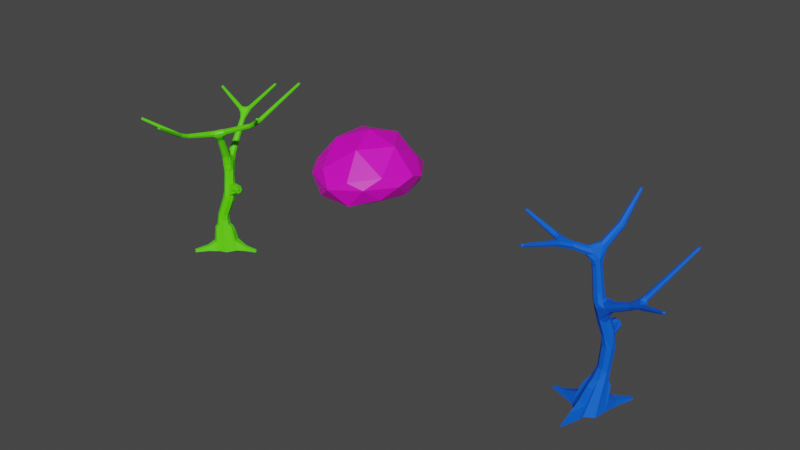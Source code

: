 # Source: baume_a03.blend  (saved by Blender 3.2.14; exported with 4.5.12 LTS)
import bpy
from mathutils import Matrix  # noqa: F401  (used for matrix-valued properties, if any)

bpy.ops.wm.read_factory_settings(use_empty=True)
scene = bpy.context.scene
scene.name = 'Scene'

# ---- collections
col_szene = bpy.data.collections.new('Szene'); scene.collection.children.link(col_szene)

# ---- materials (node trees are filled in below, after node groups)
mat_baum1 = bpy.data.materials.new('Baum1')
mat_baum2 = bpy.data.materials.new('Baum2')
mat_krone = bpy.data.materials.new('Krone')

# ---- material node trees
mat_baum1.use_nodes = True; mat_baum1.node_tree.nodes.clear()
_N = mat_baum1.node_tree.nodes; _L = mat_baum1.node_tree.links
n0 = _N.new('ShaderNodeBsdfPrincipled'); n0.name = 'Principled BSDF'; n0.location = (10, 300)
n0.distribution = 'GGX'
n0.subsurface_method = 'RANDOM_WALK_SKIN'
n0.inputs[0].default_value = (0.1072, 0.8, 0.0, 1.0)
n0.inputs[3].default_value = 1.45
n0.inputs[27].default_value = (0.0, 0.0, 0.0, 1.0)
n0.inputs[28].default_value = 1.0
n1 = _N.new('ShaderNodeOutputMaterial'); n1.name = 'Material Output'; n1.location = (300, 300)
_L.new(n0.outputs[0], n1.inputs[0])
n1.is_active_output = True
mat_baum2.use_nodes = True; mat_baum2.node_tree.nodes.clear()
_N = mat_baum2.node_tree.nodes; _L = mat_baum2.node_tree.links
n0 = _N.new('ShaderNodeBsdfPrincipled'); n0.name = 'Principled BSDF'; n0.location = (10, 300)
n0.distribution = 'GGX'
n0.subsurface_method = 'RANDOM_WALK_SKIN'
n0.inputs[0].default_value = (0.0, 0.1117, 0.8, 1.0)
n0.inputs[3].default_value = 1.45
n0.inputs[27].default_value = (0.0, 0.0, 0.0, 1.0)
n0.inputs[28].default_value = 1.0
n1 = _N.new('ShaderNodeOutputMaterial'); n1.name = 'Material Output'; n1.location = (300, 300)
_L.new(n0.outputs[0], n1.inputs[0])
n1.is_active_output = True
mat_krone.use_nodes = True; mat_krone.node_tree.nodes.clear()
_N = mat_krone.node_tree.nodes; _L = mat_krone.node_tree.links
n0 = _N.new('ShaderNodeBsdfPrincipled'); n0.name = 'Principled BSDF'; n0.location = (10, 300)
n0.distribution = 'GGX'
n0.subsurface_method = 'RANDOM_WALK_SKIN'
n0.inputs[0].default_value = (0.8, 0.0, 0.6065, 1.0)
n0.inputs[3].default_value = 1.45
n0.inputs[27].default_value = (0.0, 0.0, 0.0, 1.0)
n0.inputs[28].default_value = 1.0
n1 = _N.new('ShaderNodeOutputMaterial'); n1.name = 'Material Output'; n1.location = (300, 300)
_L.new(n0.outputs[0], n1.inputs[0])
n1.is_active_output = True

# ---- world
world_world = bpy.data.worlds.new('World'); scene.world = world_world
world_world.use_nodes = True; world_world.node_tree.nodes.clear()
_N = world_world.node_tree.nodes; _L = world_world.node_tree.links
n0 = _N.new('ShaderNodeOutputWorld'); n0.name = 'World Output'; n0.location = (300, 300)
n1 = _N.new('ShaderNodeBackground'); n1.name = 'Background'; n1.location = (10, 300)
n1.inputs[0].default_value = (0.05088, 0.05088, 0.05088, 1.0)
_L.new(n1.outputs[0], n0.inputs[0])
n0.is_active_output = True
world_world.color = (0.05088, 0.05088, 0.05088)
world_world.use_sun_shadow = False
world_world.sun_shadow_jitter_overblur = 0.0

# ---- meshes
me_icosphere_015 = bpy.data.meshes.new('Icosphere.015')
me_icosphere_015.from_pydata([], [], [])
_uv = me_icosphere_015.uv_layers.new(name='UVMap')
_uv.uv.foreach_set('vector', [])
me_icosphere_015.use_remesh_fix_poles = True
me_icosphere_015.use_remesh_preserve_attributes = False
me_icosphere_015.update()
me_icosphere_002 = bpy.data.meshes.new('Icosphere.002')
me_icosphere_002.from_pydata([(-15.19, 0.683, 4.941), (-14.25, 0.5961, 4.817), (-19.22, 4.478, 11.96), (-19.24, 4.57, 11.97), (-19.14, 4.611, 12.05), (-19.17, 4.504, 12.05), (-16.15, 7.772, 11.98), (-16.06, 7.79, 11.98), (-16.02, 7.696, 12.07), (-16.12, 7.728, 12.07), (-19.15, -3.976, 11.69), (-19.09, -3.908, 11.79), (-19.05, -4.047, 11.79), (-14.8, -5.68, 12.49), (-14.88, -5.726, 12.49), (-14.95, -5.642, 12.57), (-14.84, -5.637, 12.58), (-9.934, -0.2294, 12.79), (-10.04, -0.2109, 12.86), (-9.956, -0.09228, 12.87), (-10.28, 4.782, 14.23), (-10.18, 4.774, 14.24), (-10.17, 4.661, 14.31), (-10.27, 4.72, 14.31), (-15.65, 0.2562, 2.992), (-15.22, -0.2539, 2.98), (-14.7, 0.1413, 2.658), (-14.7, 0.901, 0.0563), (-15.64, 0.06229, 0.06752), (-14.8, -0.8806, 0.1109), (-13.86, -0.04531, 0.1004), (-14.66, 1.091, 4.667), (-15.41, 1.018, 6.422), (-14.94, 0.49, 6.156), (-14.43, 0.8223, 5.785), (-14.96, 1.394, 6.29), (-15.01, 0.5642, 6.746), (-14.6, 1.083, 6.831), (-14.74, 0.7352, 7.657), (-15.41, 1.061, 7.907), (-14.89, 1.192, 7.987), (-14.56, 0.08331, 9.755), (-15.31, 0.9248, 8.26), (-14.93, -0.151, 9.843), (-15.01, 0.2432, 10.02), (-14.61, 0.4251, 10.02), (-15.67, 1.871, 7.703), (-15.14, 1.901, 7.463), (-14.97, 1.501, 7.862), (-15.31, 2.193, 7.882), (-16.12, 4.101, 9.963), (-16.04, 3.907, 10.16), (-16.47, 4.033, 10.46), (-16.92, 4.223, 10.58), (-16.73, 4.495, 10.46), (-16.99, 4.472, 10.64), (-16.79, 4.472, 10.81), (-16.67, 4.203, 10.73), (-16.44, 4.808, 10.5), (-16.18, 4.89, 10.56), (-16.21, 4.593, 10.71), (-16.44, 4.792, 10.78), (-14.3, 0.3715, 10.31), (-14.2, -0.01323, 10.71), (-11.91, 1.029, 11.32), (-11.81, 0.7634, 11.33), (-11.78, 0.7624, 11.66), (-11.84, 1.091, 11.69), (-14.75, -0.6301, 10.25), (-14.65, -0.4666, 10.61), (-15.64, -2.544, 10.59), (-15.95, -3.098, 10.74), (-16.11, -2.907, 10.77), (-15.97, -2.875, 10.96), (-15.97, -3.102, 10.97), (-15.42, -3.16, 10.83), (-15.59, -3.346, 10.91), (-15.63, -3.228, 11.08), (-15.44, -3.08, 11.04), (-11.27, 1.006, 11.92), (-11.25, 0.609, 11.73), (-11.38, 0.7196, 11.91), (-11.14, 0.8272, 11.98), (-11.47, 1.584, 11.83), (-11.3, 1.352, 11.72), (-11.3, 1.337, 12.0), (-11.54, 1.397, 11.99), (-10.3, 4.736, 14.15), (-15.25, 0.5837, 4.492), (-14.97, 0.7602, 1.479), (-15.69, 0.1728, 2.118), (-15.18, -0.4212, 2.213), (-14.57, 0.1225, 2.194), (-15.28, 1.422, 6.578), (-14.81, 0.2113, 10.41), (-15.27, 0.6956, 6.408), (-14.68, 1.248, 6.303), (-14.73, 0.7049, 6.769), (-14.63, 0.8904, 7.302), (-14.93, 0.5757, 7.386), (-14.94, 0.5487, 8.011), (-15.15, 0.5809, 7.265), (-14.1, 0.5795, 0.05299), (-15.34, 0.7487, 8.005), (-15.49, 1.053, 7.3), (-15.48, 1.318, 7.892), (-15.64, 1.522, 7.698), (-15.49, 2.01, 7.64), (-15.09, 1.672, 6.94), (-14.84, 1.523, 6.898), (-14.9, 1.619, 7.499), (-14.7, 1.193, 7.464), (-14.75, 0.9524, 8.055), (-14.9, 0.4505, 9.837), (-15.16, 1.172, 8.1), (-15.33, 1.624, 8.125), (-14.47, 0.412, 10.35), (-16.69, 4.15, 10.32), (-15.06, 0.1297, 9.757), (-15.03, -0.4118, 10.13), (-15.09, -0.3559, 10.31), (-15.02, -0.04837, 10.31), (-14.64, -0.02186, 10.69), (-14.69, -0.3427, 10.67), (-14.23, 0.1586, 10.78), (-14.09, -0.03048, 10.56), (-14.26, 0.2096, 10.21), (-14.19, 0.4085, 10.57), (-14.55, 0.2846, 9.818), (-14.72, -0.1386, 9.821), (-14.92, -0.5005, 10.12), (-14.56, -0.2503, 10.0), (-14.59, -0.5084, 10.42), (-14.93, -0.6314, 10.65), (-16.42, 3.895, 10.1), (-14.18, -0.01357, 10.29), (-14.37, -0.2159, 10.19), (-16.84, 4.167, 10.66), (-16.8, 4.339, 10.85), (-16.84, 4.516, 10.7), (-16.96, 4.345, 10.56), (-16.72, 4.289, 10.33), (-16.2, 3.917, 10.29), (-16.27, 4.638, 10.32), (-16.26, 4.064, 9.905), (-16.02, 3.987, 10.03), (-16.41, 4.344, 10.71), (-16.58, 4.594, 10.76), (-16.48, 4.848, 10.67), (-16.15, 4.535, 10.3), (-16.14, 4.709, 10.59), (-16.29, 4.975, 10.55), (-16.31, 4.803, 10.83), (-11.56, 1.488, 11.88), (-11.66, 1.309, 11.57), (-11.86, 1.144, 11.54), (-11.65, 0.9587, 11.37), (-16.03, -2.839, 10.85), (-11.84, 0.6993, 11.47), (-12.02, 0.8453, 11.59), (-11.58, 1.033, 11.91), (-11.42, 1.365, 12.05), (-11.24, 1.383, 11.9), (-11.36, 1.56, 11.78), (-11.52, 1.331, 11.57), (-11.22, 0.8935, 11.65), (-11.37, 0.753, 11.54), (-11.13, 0.674, 11.72), (-11.5, 0.6892, 11.53), (-11.35, 0.6279, 11.81), (-15.62, -2.517, 10.83), (-11.13, 0.8806, 11.84), (-11.29, 0.8048, 11.97), (-15.66, -2.467, 10.7), (-15.87, -2.738, 10.67), (-15.87, -2.855, 10.65), (-16.1, -3.026, 10.74), (-15.97, -3.144, 10.87), (-15.27, 0.4577, 0.03277), (-15.99, -2.999, 11.01), (-15.79, -3.154, 10.98), (-15.53, -3.171, 11.11), (-15.69, -3.025, 11.05), (-15.38, -2.552, 10.82), (-15.49, -2.508, 10.86), (-15.34, -2.56, 10.7), (-15.54, -2.664, 10.57), (-15.38, -0.5481, 0.0648), (-15.47, -3.362, 10.89), (-15.65, -3.251, 10.8), (-15.64, -3.295, 10.99), (-14.2, -0.6091, 0.08304), (-15.37, -3.156, 10.96), (-15.02, 0.9506, 4.643), (-15.19, 1.199, 5.965), (-15.07, 0.3747, 5.086), (-14.42, 0.2832, 4.893), (-14.56, 0.5376, 5.818), (-14.38, 0.9294, 4.748), (-14.53, 1.112, 5.692), (-14.74, 0.6661, 8.146), (-14.74, 0.02235, 9.573), (-15.18, 0.5619, 7.988), (-14.95, 0.0308, 9.566), (-14.72, 0.5033, 9.686), (-15.18, 2.063, 8.025), (-16.38, 3.984, 9.951), (-15.21, 1.921, 8.214), (-15.56, 1.583, 8.04), (-16.29, 3.743, 10.11), (-19.16, 4.463, 11.88), (-19.17, 4.539, 11.86), (-19.13, 4.431, 11.95), (-19.11, 4.638, 11.95), (-19.07, 4.53, 12.04), (-19.15, 4.613, 11.88), (-19.09, 4.456, 12.02), (-16.17, 7.706, 11.91), (-15.99, 7.662, 11.98), (-16.2, 7.677, 11.98), (-16.1, 7.627, 12.07), (-16.09, 7.713, 11.88), (-16.02, 7.695, 11.91), (-16.17, 7.643, 12.04), (-14.03, 0.3928, 10.46), (-13.97, 0.2436, 10.4), (-13.93, 0.08499, 10.46), (-14.37, 0.2927, 10.67), (-12.08, 1.02, 11.39), (-12.05, 0.6979, 11.51), (-12.11, 0.9553, 11.51), (-14.97, -0.773, 10.23), (-15.16, -0.6767, 10.44), (-14.75, -0.7864, 10.44), (-15.38, -2.56, 10.58), (-15.12, -0.7217, 10.29), (-15.03, -0.4385, 10.57), (-14.81, -0.7741, 10.6), (-19.08, -4.06, 11.65), (-19.06, -3.869, 11.71), (-19.0, -4.063, 11.71), (-19.06, -3.974, 11.61), (-19.01, -3.958, 11.8), (-19.07, -3.901, 11.63), (-14.8, -5.626, 12.41), (-14.9, -5.555, 12.56), (-14.87, -5.659, 12.39), (-14.98, -5.633, 12.48), (-14.78, -5.581, 12.48), (-14.94, -5.663, 12.41), (-14.82, -5.55, 12.54), (-9.892, -0.1356, 12.74), (-10.07, -0.2265, 12.77), (-9.948, -0.05826, 12.77), (-9.964, -0.1753, 12.68), (-10.05, -0.1099, 12.86), (-10.02, -0.2271, 12.71), (-10.27, 4.618, 14.29), (-10.15, 4.638, 14.21), (-10.23, 4.726, 14.12), (-10.34, 4.707, 14.21), (-10.16, 4.686, 14.15), (-10.33, 4.658, 14.27), (-15.48, 0.5569, 2.88), (-15.52, -0.06937, 3.033), (-14.88, -0.208, 2.581), (-14.69, 0.1994, 3.019), (-14.85, -0.09813, 3.117), (-14.83, 0.4884, 2.616), (-14.81, 0.5287, 2.98), (-15.15, 0.6769, 2.872), (-14.73, 0.123, 4.809), (-15.12, 0.2429, 4.541), (-14.3, 0.4829, 4.305), (-14.47, 0.1781, 4.432), (-14.43, 0.8201, 4.241), (-15.97, 1.355, 0.09883), (-15.54, -0.2323, 2.156), (-14.73, 0.4936, 2.169), (-15.1, 0.6917, 2.12), (-14.73, 0.38, 10.24), (-16.48, 4.421, 10.25), (-14.43, 1.023, 5.221), (-14.47, 0.3996, 5.357), (-14.74, 0.005414, -9.537e-07), (-15.34, 0.7627, 7.219), (-15.23, 1.372, 8.027), (-16.62, 4.064, 10.4), (-16.51, 4.508, 10.8), (-16.63, 4.64, 10.64), (-11.22, 1.119, 11.82), (-11.4, 1.064, 11.97), (-16.11, 1.134, 0.05382), (-14.38, -0.5181, 0.8678), (-15.49, 0.5436, 2.102), (-14.91, -1.06, 0.1307), (-15.04, -0.9115, 0.855), (-15.22, -0.6442, 1.931), (-15.61, -0.4225, 1.907), (-15.56, -0.6347, 0.8037), (-15.36, -1.498, 0.178), (-15.68, -1.307, 0.1516), (-15.44, -1.414, 0.5841), (-15.73, -1.259, 0.5553), (-16.0, -2.379, 0.1991), (-16.16, -2.282, 0.1857), (-16.04, -2.337, 0.4049), (-16.19, -2.258, 0.3903), (-13.9, 0.6535, 0.1183), (-13.63, 0.05363, 0.1707), (-13.88, 0.1029, 0.9374), (-14.14, 0.1529, 1.697), (-14.32, 0.6188, 1.647), (-14.39, 0.1868, 2.078), (-14.09, 0.6568, 0.898), (-14.54, 0.5806, 2.03), (-13.25, 0.7805, 0.08409), (-13.13, 0.4917, 0.1067), (-13.22, 0.5247, 0.4811), (-13.32, 0.7912, 0.4633), (-12.41, 1.064, 0.05437), (-12.35, 0.9205, 0.0625), (-12.36, 0.9486, 0.2512), (-12.4, 1.081, 0.2436), (-15.76, 0.1906, 0.06293), (-14.81, 1.029, 0.05244), (-14.95, 0.9657, 0.7722), (-15.78, 0.2267, 0.7403), (-15.8, 0.2961, 1.835), (-15.6, 0.6737, 1.815), (-15.19, 0.8345, 1.808), (-15.5, 0.752, 0.7392), (-15.74, 1.462, 0.04972), (-15.79, 1.438, 0.3314), (-16.13, 1.195, 0.3169), (-16.68, 1.953, 0.002943), (-16.61, 2.064, -0.004675), (-16.49, 2.118, 0.07296), (-16.57, 2.108, 0.1397), (-16.69, 1.96, 0.1367), (-13.64, 0.447, 5.362), (-13.61, 0.6213, 5.233), (-13.73, 0.7803, 5.837), (-13.7, 0.5477, 5.747), (-13.61, 0.8373, 5.264), (-13.68, 0.9379, 5.649), (-13.64, 0.9684, 5.437), (-13.67, 0.4165, 5.575), (-13.65, 0.3914, 5.326), (-13.62, 0.6054, 5.169), (-13.7, 0.7636, 5.778), (-13.73, 0.515, 5.799), (-13.62, 0.8707, 5.206), (-13.7, 0.9943, 5.679), (-13.65, 1.032, 5.418), (-13.7, 0.354, 5.588), (-13.67, 0.6227, 5.223), (-13.64, 0.6909, 5.499), (-13.76, 0.765, 5.767), (-13.7, 0.9698, 5.426), (-13.73, 0.4179, 5.564), (-13.7, 0.4483, 5.352), (-13.76, 0.5491, 5.736), (-13.67, 0.8387, 5.254), (-13.74, 0.9393, 5.639)], [], [(123, 122, 236), (227, 122, 124), (94, 122, 227), (121, 94, 44), (36, 97, 99), (99, 101, 36), (109, 108, 47), (47, 110, 109), (40, 111, 48), (38, 98, 112), (111, 98, 37), (54, 141, 140), (117, 141, 206), (62, 116, 127), (116, 62, 45), (208, 115, 142), (207, 205, 145), (130, 119, 43), (43, 129, 130), (69, 123, 133), (123, 69, 63), (207, 115, 48), (131, 136, 68), (128, 204, 45), (44, 113, 42), (118, 203, 43), (203, 118, 202), (204, 112, 40), (143, 149, 50), (42, 103, 118), (65, 156, 166), (156, 64, 164), (175, 174, 70), (84, 164, 163), (154, 164, 64), (122, 123, 63, 124), (42, 114, 39), (166, 168, 65), (200, 100, 38), (34, 96, 37), (195, 33, 95), (194, 35, 31), (32, 93, 194), (31, 282, 198), (31, 199, 282), (0, 195, 32), (106, 105, 208), (32, 104, 106), (23, 21, 20), (22, 21, 23), (76, 189, 188), (19, 17, 251), (18, 17, 19), (16, 14, 13), (15, 14, 16), (12, 10, 238), (11, 10, 12), (9, 7, 6), (8, 7, 9), (5, 3, 2), (4, 3, 5), (150, 149, 59), (160, 67, 159), (64, 155, 154), (52, 287, 134), (158, 65, 168), (157, 73, 170), (289, 54, 139), (290, 79, 171), (79, 291, 172), (180, 74, 177), (51, 142, 207), (206, 106, 134), (134, 209, 52), (55, 139, 54), (4, 138, 56), (216, 138, 214), (217, 151, 58), (8, 152, 60), (222, 151, 221), (223, 152, 220), (226, 125, 135), (227, 124, 159), (229, 125, 158), (66, 159, 229), (155, 64, 228), (236, 120, 232), (68, 132, 233), (234, 231, 68), (183, 185, 237), (238, 176, 71), (243, 176, 241), (244, 188, 75), (249, 188, 246), (82, 171, 79), (251, 167, 165), (256, 167, 254), (83, 153, 260), (87, 259, 83), (268, 270, 269), (263, 24, 193), (270, 193, 31), (272, 88, 24), (267, 271, 25), (273, 274, 267), (269, 270, 275), (271, 195, 272), (275, 31, 198), (89, 330, 279), (89, 326, 330), (191, 30, 293), (278, 315, 312), (89, 278, 102), (178, 325, 27), (91, 265, 25), (30, 309, 310), (331, 334, 327), (94, 121, 236, 122), (98, 38, 99, 97), (37, 98, 97), (99, 100, 202, 101), (38, 100, 99), (109, 96, 35, 108), (37, 96, 109), (111, 37, 109, 110), (48, 111, 110), (111, 40, 112, 98), (94, 227, 116, 280), (280, 116, 45, 113), (280, 113, 44, 94), (141, 117, 53, 140), (205, 49, 50, 145), (206, 46, 106), (227, 127, 116), (207, 142, 115), (131, 68, 130, 129), (41, 131, 129), (107, 144, 50, 49), (107, 46, 206, 144), (136, 131, 41, 135), (236, 133, 123), (48, 110, 205, 207), (110, 47, 49, 205), (54, 58, 143, 281), (49, 47, 107), (113, 45, 204), (281, 143, 50, 144), (206, 141, 281, 144), (203, 201, 129, 43), (54, 281, 141), (44, 42, 118), (129, 201, 41), (112, 128, 41, 200), (204, 128, 112), (100, 200, 41, 201), (100, 201, 203, 202), (143, 151, 59, 149), (114, 113, 204, 40), (58, 151, 143), (164, 84, 165, 156), (42, 113, 114), (202, 118, 103), (200, 38, 112), (166, 156, 165), (175, 176, 72, 174), (71, 176, 175), (164, 154, 83, 163), (166, 167, 80, 168), (103, 42, 39), (165, 167, 166), (96, 199, 31, 35), (34, 199, 96), (97, 197, 34, 37), (97, 36, 33, 197), (348, 196, 1, 349), (32, 195, 95), (33, 36, 95), (194, 93, 35), (352, 198, 282, 354), (353, 354, 282, 199), (271, 196, 283), (348, 355, 283, 196), (197, 33, 271, 283), (194, 193, 0, 32), (195, 271, 33), (284, 102, 30, 191), (193, 194, 31), (284, 191, 29, 187), (28, 178, 284, 187), (27, 102, 284, 178), (146, 142, 51, 60), (39, 105, 106, 104), (146, 57, 52), (142, 146, 52), (46, 32, 106), (285, 101, 202, 103), (75, 188, 189), (104, 285, 103, 39), (32, 95, 285, 104), (36, 101, 285, 95), (32, 46, 107, 93), (93, 107, 47, 108), (125, 132, 136, 135), (108, 35, 93), (132, 68, 136), (63, 69, 132, 125), (189, 186, 234, 75), (175, 186, 189, 71), (145, 150, 60, 51), (186, 175, 70), (50, 149, 150, 145), (118, 120, 121, 44), (66, 160, 159), (66, 81, 160), (160, 86, 67), (120, 236, 121), (43, 119, 120, 118), (126, 135, 41, 128), (126, 128, 45, 62), (114, 40, 48, 286), (208, 105, 286, 115), (48, 115, 286), (39, 114, 286, 105), (182, 78, 183, 184), (170, 73, 182, 184), (153, 83, 154, 155), (67, 86, 153, 155), (137, 287, 52, 57), (53, 117, 287, 137), (117, 206, 134, 287), (185, 192, 75, 234), (78, 192, 185, 183), (168, 80, 169, 158), (66, 158, 169, 81), (157, 173, 70, 174), (173, 157, 170), (288, 152, 61, 147), (174, 72, 157), (288, 147, 56, 138), (146, 288, 138, 57), (60, 152, 288, 146), (289, 147, 61, 148), (289, 148, 58, 54), (139, 56, 147, 289), (290, 165, 84, 162), (165, 290, 171), (79, 290, 162, 85), (291, 79, 85, 161), (86, 160, 291, 161), (160, 81, 172, 291), (189, 76, 190, 180), (177, 71, 189, 180), (190, 77, 180), (182, 180, 77, 181), (179, 74, 180, 182), (181, 78, 182), (182, 73, 179), (106, 208, 209, 134), (51, 207, 145), (209, 208, 142), (140, 211, 215, 55), (142, 52, 209), (55, 54, 140), (140, 53, 210, 211), (139, 213, 4, 56), (139, 55, 215, 213), (137, 212, 210, 53), (216, 57, 138), (137, 57, 216, 212), (211, 210, 2, 3), (4, 214, 138), (213, 215, 3, 4), (3, 215, 211), (212, 216, 5, 2), (4, 5, 214), (5, 216, 214), (150, 218, 8, 60), (2, 210, 212), (222, 59, 151), (150, 59, 222, 218), (148, 219, 217, 58), (223, 61, 152), (148, 61, 223, 219), (221, 217, 6, 7), (217, 221, 151), (8, 220, 152), (218, 222, 7, 8), (7, 222, 221), (219, 223, 9, 6), (8, 9, 220), (9, 223, 220), (126, 225, 226, 135), (6, 217, 219), (62, 224, 225, 126), (124, 63, 229, 159), (224, 62, 127), (229, 63, 125), (225, 224, 64, 156), (225, 156, 65, 226), (125, 226, 65, 158), (127, 227, 230, 228), (230, 227, 159), (127, 228, 64, 224), (230, 67, 155, 228), (158, 66, 229), (159, 67, 230), (130, 231, 235, 119), (120, 119, 235, 232), (68, 231, 130), (69, 237, 233, 132), (237, 69, 133), (233, 185, 234, 68), (231, 186, 70, 235), (237, 185, 233), (234, 186, 231), (232, 235, 70, 173), (232, 173, 170, 236), (133, 236, 170, 184), (133, 184, 183, 237), (157, 239, 11, 73), (243, 72, 176), (157, 72, 243, 239), (179, 242, 12, 74), (179, 73, 11, 242), (177, 240, 238, 71), (177, 74, 12, 240), (239, 243, 10, 11), (238, 241, 176), (238, 10, 241), (10, 243, 241), (190, 247, 15, 77), (11, 12, 242), (12, 238, 240), (249, 76, 188), (190, 76, 249, 247), (181, 245, 250, 78), (181, 77, 15, 245), (192, 248, 244, 75), (192, 78, 250, 248), (246, 244, 13, 14), (244, 246, 188), (247, 249, 14, 15), (14, 249, 246), (248, 250, 16, 13), (15, 16, 245), (16, 250, 245), (169, 252, 18, 81), (13, 244, 248), (82, 79, 172), (256, 80, 167), (169, 80, 256, 252), (172, 255, 19, 82), (172, 81, 18, 255), (171, 253, 251, 165), (171, 82, 19, 253), (252, 256, 17, 18), (251, 254, 167), (251, 17, 254), (17, 256, 254), (163, 259, 261, 84), (18, 19, 255), (19, 251, 253), (162, 258, 22, 85), (83, 259, 163), (162, 84, 261, 258), (161, 257, 262, 86), (161, 85, 22, 257), (153, 86, 262, 260), (259, 87, 20, 21), (87, 83, 260), (258, 261, 21, 22), (21, 261, 259), (260, 262, 23, 20), (22, 23, 257), (23, 262, 257), (266, 267, 265, 26), (20, 87, 260), (265, 267, 25), (266, 26, 268, 269), (272, 264, 25, 271), (270, 263, 193), (193, 24, 88), (264, 272, 24), (275, 273, 266, 269), (266, 273, 267), (267, 274, 271), (0, 88, 272, 195), (275, 270, 31), (193, 88, 0), (196, 274, 273, 1), (198, 1, 273, 275), (274, 196, 271), (327, 28, 90, 328), (330, 329, 294, 279), (298, 277, 187, 299), (277, 90, 28, 187), (92, 265, 293, 30), (29, 191, 293), (265, 91, 29, 293), (263, 294, 90, 24), (27, 89, 102), (102, 314, 308), (28, 327, 324), (270, 279, 294, 263), (298, 297, 91, 277), (25, 264, 277, 91), (24, 90, 277, 264), (312, 314, 102, 278), (265, 92, 26), (268, 278, 279, 270), (89, 279, 278), (26, 92, 278, 268), (300, 301, 187, 295), (297, 298, 299, 296), (297, 296, 29, 91), (29, 295, 187), (29, 296, 295), (307, 303, 301, 305), (303, 299, 187, 301), (302, 300, 295, 296), (302, 296, 299, 303), (306, 307, 305, 304), (305, 301, 300, 304), (306, 302, 303, 307), (306, 304, 300, 302), (318, 319, 314, 310), (311, 310, 314, 312), (313, 311, 312, 315), (308, 309, 30, 102), (313, 315, 278, 92), (311, 92, 30, 310), (323, 320, 316, 319), (92, 311, 313), (319, 316, 308, 314), (318, 310, 309, 317), (317, 309, 308, 316), (322, 321, 320, 323), (321, 317, 316, 320), (322, 323, 319, 318), (322, 318, 317, 321), (332, 325, 178, 276), (333, 326, 325, 332), (329, 331, 327, 328), (330, 326, 331, 329), (328, 90, 294, 329), (325, 326, 89, 27), (178, 28, 324), (339, 335, 292, 334), (334, 292, 324, 327), (334, 338, 339), (333, 334, 331, 326), (292, 276, 178, 324), (338, 336, 335, 339), (337, 336, 338), (337, 332, 276, 336), (337, 338, 333, 332), (334, 333, 338), (335, 336, 276, 292), (362, 358, 350, 343), (364, 345, 350, 358), (359, 346, 345, 364), (360, 362, 343, 347), (352, 349, 1, 198), (351, 342, 34, 197), (351, 197, 283, 355), (353, 199, 34, 342), (349, 341, 340, 348), (342, 351, 343, 350), (352, 344, 341, 349), (353, 342, 350, 345), (352, 354, 346, 344), (354, 353, 345, 346), (348, 340, 347, 355), (355, 347, 343, 351), (357, 356, 363, 359), (364, 358, 357, 359), (357, 360, 361, 356), (362, 360, 357, 358), (361, 360, 347, 340), (363, 344, 346, 359), (356, 341, 344, 363), (356, 361, 340, 341)])
_k = {(27, 102): 0.48627, (30, 102): 0.48627, (28, 178): 0.48627, (27, 178): 0.48627, (29, 187): 0.48627, (28, 187): 0.48627, (30, 191): 0.48627, (29, 191): 0.48627, (187, 295): 0.48627, (300, 301): 0.48627, (304, 305): 0.48627, (308, 309): 0.48627, (316, 317): 0.48627, (320, 321): 0.48627, (276, 292): 0.48627, (276, 332): 0.48627, (335, 336): 0.48627, (336, 337): 0.48627}
me_icosphere_002.attributes.new('crease_edge', 'FLOAT', 'EDGE').data.foreach_set('value', [_k.get((min(e.vertices), max(e.vertices)), 0.0) for e in me_icosphere_002.edges])
_uv = me_icosphere_002.uv_layers.new(name='UVMap')
_uv.uv.foreach_set('vector', [0.3559, 0.1789, 0.3504, 0.1873, 0.3496, 0.1696, 0.3477, 0.1999, 0.3504, 0.1873, 0.3547, 0.2013, 0.3385, 0.1875, 0.3504, 0.1873, 0.3477, 0.1999, 0.338, 0.1774, 0.3385, 0.1875, 0.3268, 0.1823, 0.8099, 0.06021, 0.7989, 0.05719, 0.8118, 0.03729, 0.8118, 0.03729, 0.8182, 0.04287, 0.8099, 0.06021, 0.5721, 0.9008, 0.58, 0.9047, 0.5788, 0.9222, 0.5788, 0.9222, 0.568, 0.9188, 0.5721, 0.9008, 0.7917, 0.01026, 0.7882, 0.02856, 0.7803, 0.01115, 0.8053, 0.02626, 0.7967, 0.03691, 0.8012, 0.01152, 0.7882, 0.02856, 0.7967, 0.03691, 0.7858, 0.05086, 0.3377, 0.7787, 0.3365, 0.7863, 0.328, 0.779, 0.3349, 0.7904, 0.3365, 0.7863, 0.3448, 0.8031, 0.06425, 0.2263, 0.05883, 0.2273, 0.06204, 0.2177, 0.05883, 0.2273, 0.06425, 0.2263, 0.05763, 0.2371, 0.4841, 0.3699, 0.4825, 0.362, 0.5837, 0.3343, 0.4884, 0.3528, 0.4861, 0.3457, 0.5755, 0.3267, 0.09483, 0.2562, 0.09423, 0.2611, 0.0798, 0.262, 0.0798, 0.262, 0.07604, 0.255, 0.09483, 0.2562, 0.3599, 0.1768, 0.3559, 0.1789, 0.3561, 0.1671, 0.3559, 0.1789, 0.3599, 0.1768, 0.3599, 0.1981, 0.4884, 0.3528, 0.4825, 0.362, 0.4701, 0.355, 0.0815, 0.2472, 0.08312, 0.2381, 0.09857, 0.2486, 0.06095, 0.2451, 0.05007, 0.245, 0.05763, 0.2371, 0.3268, 0.1823, 0.3202, 0.1882, 0.2695, 0.1815, 0.075, 0.2709, 0.06878, 0.2671, 0.0798, 0.262, 0.06878, 0.2671, 0.075, 0.2709, 0.02363, 0.3013, 0.05007, 0.245, 0.01001, 0.2836, 0.00104, 0.2805, 0.3538, 0.7798, 0.3571, 0.7834, 0.3546, 0.8015, 0.2695, 0.1815, 0.2645, 0.1738, 0.3208, 0.1763, 0.09045, 0.1401, 0.08681, 0.133, 0.09651, 0.1264, 0.08681, 0.133, 0.08099, 0.1393, 0.07855, 0.1221, 0.1775, 0.2593, 0.1743, 0.2611, 0.1656, 0.2564, 0.08107, 0.1142, 0.07855, 0.1221, 0.07412, 0.1121, 0.0763, 0.1259, 0.07855, 0.1221, 0.08099, 0.1393, 0.3504, 0.1873, 0.3559, 0.1789, 0.3599, 0.1981, 0.3547, 0.2013, 0.2695, 0.1815, 0.2633, 0.1891, 0.258, 0.181, 0.09651, 0.1264, 0.09751, 0.1305, 0.09045, 0.1401, 0.8109, 0.01062, 0.817, 0.01673, 0.8053, 0.02626, 0.7785, 0.09014, 0.772, 0.06491, 0.7858, 0.05086, 0.8074, 0.121, 0.805, 0.08158, 0.8188, 0.07322, 0.5871, 0.8706, 0.5787, 0.8819, 0.5697, 0.8301, 0.5989, 0.8827, 0.5883, 0.8919, 0.5871, 0.8706, 0.5697, 0.8301, 0.5612, 0.8466, 0.5595, 0.8321, 0.5697, 0.8301, 0.5643, 0.8613, 0.5612, 0.8466, 0.5931, 0.8344, 0.6043, 0.836, 0.5989, 0.8827, 0.4794, 0.3798, 0.4746, 0.3719, 0.4841, 0.3699, 0.5989, 0.8827, 0.611, 0.9075, 0.6042, 0.9253, 0.2836, 0.4057, 0.2812, 0.4088, 0.2804, 0.4054, 0.2861, 0.4083, 0.2812, 0.4088, 0.2836, 0.4057, 0.1906, 0.2442, 0.1873, 0.2478, 0.1889, 0.2406, 0.1402, 0.086, 0.143, 0.08973, 0.1401, 0.08957, 0.4585, 0.3271, 0.4633, 0.3269, 0.4584, 0.3325, 0.2561, 0.1836, 0.2537, 0.1864, 0.2523, 0.1839, 0.2573, 0.1876, 0.2537, 0.1864, 0.2561, 0.1836, 0.2573, 0.3346, 0.2526, 0.3357, 0.2531, 0.3334, 0.2538, 0.3399, 0.2526, 0.3357, 0.2573, 0.3346, 0.3758, 0.6653, 0.3756, 0.6692, 0.3728, 0.6681, 0.3794, 0.6678, 0.3756, 0.6692, 0.3758, 0.6653, 0.258, 0.7275, 0.2614, 0.7293, 0.2593, 0.7313, 0.2618, 0.7253, 0.2614, 0.7293, 0.258, 0.7275, 0.3621, 0.7745, 0.3571, 0.7834, 0.359, 0.7695, 0.3852, 0.2989, 0.3777, 0.2892, 0.3815, 0.2785, 0.08099, 0.1393, 0.07515, 0.1337, 0.0763, 0.1259, 0.5934, 0.3379, 0.5949, 0.3426, 0.5834, 0.344, 0.09542, 0.1411, 0.09045, 0.1401, 0.09751, 0.1305, 0.3704, 0.08939, 0.3744, 0.08803, 0.3751, 0.1055, 0.3402, 0.7713, 0.3377, 0.7787, 0.3331, 0.7719, 0.3899, 0.3137, 0.3919, 0.3089, 0.3972, 0.313, 0.3919, 0.3089, 0.3875, 0.3056, 0.3987, 0.3041, 0.3843, 0.08466, 0.3793, 0.08215, 0.3817, 0.07975, 0.5781, 0.3308, 0.5837, 0.3343, 0.4884, 0.3528, 0.3448, 0.8031, 0.3453, 0.912, 0.3392, 0.8028, 0.5834, 0.344, 0.5784, 0.3408, 0.5934, 0.3379, 0.3284, 0.774, 0.3331, 0.7719, 0.3377, 0.7787, 0.6713, 0.3968, 0.6126, 0.3393, 0.6156, 0.3358, 0.6663, 0.3984, 0.6126, 0.3393, 0.668, 0.3967, 0.3717, 0.6714, 0.3551, 0.7664, 0.3495, 0.7712, 0.6647, 0.2285, 0.6112, 0.3153, 0.6037, 0.3195, 0.3763, 0.6725, 0.3551, 0.7664, 0.3739, 0.6721, 0.6675, 0.2332, 0.6112, 0.3153, 0.6654, 0.2318, 0.07925, 0.2184, 0.08455, 0.2223, 0.07863, 0.2291, 0.3477, 0.1999, 0.3547, 0.2013, 0.3815, 0.2785, 0.3849, 0.2739, 0.3659, 0.1985, 0.3904, 0.2775, 0.3888, 0.2841, 0.3815, 0.2785, 0.3849, 0.2739, 0.07515, 0.1337, 0.08099, 0.1393, 0.07611, 0.1428, 0.3496, 0.1696, 0.341, 0.1687, 0.3477, 0.1606, 0.09857, 0.2486, 0.09617, 0.2399, 0.1053, 0.2433, 0.1634, 0.2486, 0.1051, 0.2542, 0.09857, 0.2486, 0.3822, 0.1096, 0.3855, 0.1124, 0.362, 0.1659, 0.2531, 0.3334, 0.1859, 0.2645, 0.1864, 0.2585, 0.2497, 0.3356, 0.1859, 0.2645, 0.2508, 0.3338, 0.2497, 0.1857, 0.1889, 0.2406, 0.1823, 0.2418, 0.2524, 0.1891, 0.1889, 0.2406, 0.2509, 0.1875, 0.4005, 0.3096, 0.3972, 0.313, 0.3919, 0.3089, 0.1401, 0.08957, 0.1027, 0.1193, 0.09501, 0.1194, 0.1421, 0.09331, 0.1027, 0.1193, 0.1404, 0.09186, 0.07061, 0.1139, 0.06825, 0.1176, 0.0003346, 0.008986, 0.002698, 0.008097, 0.004729, 0.006952, 0.07061, 0.1139, 0.5633, 0.7656, 0.5757, 0.7718, 0.5645, 0.7762, 0.5864, 0.77, 0.597, 0.7717, 0.5809, 0.8275, 0.5757, 0.7718, 0.5809, 0.8275, 0.5697, 0.8301, 0.6043, 0.8196, 0.5932, 0.8195, 0.597, 0.7717, 0.7815, 0.1879, 0.7932, 0.1302, 0.7939, 0.1963, 0.7694, 0.1396, 0.7811, 0.1395, 0.7815, 0.1879, 0.5645, 0.7762, 0.5757, 0.7718, 0.5597, 0.8165, 0.7932, 0.1302, 0.8074, 0.121, 0.8056, 0.1405, 0.5597, 0.8165, 0.5697, 0.8301, 0.5595, 0.8321, 0.5591, 0.7303, 0.5695, 0.7367, 0.5697, 0.748, 0.5591, 0.7303, 0.5513, 0.7063, 0.5695, 0.7367, 0.7548, 0.2947, 0.7363, 0.2896, 0.7612, 0.2711, 0.7452, 0.2104, 0.7429, 0.2184, 0.7356, 0.227, 0.5591, 0.7303, 0.5579, 0.7538, 0.5127, 0.6989, 0.4465, 0.7459, 0.4428, 0.723, 0.4482, 0.723, 0.7905, 0.2248, 0.7791, 0.2085, 0.7939, 0.1963, 0.7363, 0.2896, 0.7292, 0.2877, 0.7358, 0.2608, 0.5744, 0.6978, 0.5754, 0.6648, 0.5992, 0.6985, 0.3385, 0.1875, 0.338, 0.1774, 0.3496, 0.1696, 0.3504, 0.1873, 0.7967, 0.03691, 0.8053, 0.02626, 0.8118, 0.03729, 0.7989, 0.05719, 0.7858, 0.05086, 0.7967, 0.03691, 0.7989, 0.05719, 0.8118, 0.03729, 0.817, 0.01673, 0.8247, 0.01939, 0.8182, 0.04287, 0.8053, 0.02626, 0.817, 0.01673, 0.8118, 0.03729, 0.5721, 0.9008, 0.5685, 0.8806, 0.5787, 0.8819, 0.58, 0.9047, 0.7858, 0.05086, 0.772, 0.06491, 0.7705, 0.04219, 0.7882, 0.02856, 0.7858, 0.05086, 0.7705, 0.04219, 0.7738, 0.02224, 0.7803, 0.01115, 0.7882, 0.02856, 0.7738, 0.02224, 0.7882, 0.02856, 0.7917, 0.01026, 0.8012, 0.01152, 0.7967, 0.03691, 0.3385, 0.1875, 0.3477, 0.1999, 0.3368, 0.1991, 0.3327, 0.1919, 0.3327, 0.1919, 0.3368, 0.1991, 0.3267, 0.1961, 0.3202, 0.1882, 0.3327, 0.1919, 0.3202, 0.1882, 0.3268, 0.1823, 0.3385, 0.1875, 0.3365, 0.7863, 0.3349, 0.7904, 0.3264, 0.783, 0.328, 0.779, 0.3741, 0.8941, 0.3667, 0.8948, 0.3546, 0.8015, 0.3596, 0.8034, 0.3448, 0.8031, 0.3523, 0.904, 0.3453, 0.912, 0.3477, 0.1999, 0.3445, 0.2066, 0.3368, 0.1991, 0.4884, 0.3528, 0.5837, 0.3343, 0.4825, 0.362, 0.0815, 0.2472, 0.09857, 0.2486, 0.09483, 0.2562, 0.07604, 0.255, 0.06653, 0.2504, 0.0815, 0.2472, 0.07604, 0.255, 0.3598, 0.9033, 0.3498, 0.8029, 0.3546, 0.8015, 0.3667, 0.8948, 0.3598, 0.9033, 0.3523, 0.904, 0.3448, 0.8031, 0.3498, 0.8029, 0.08312, 0.2381, 0.0815, 0.2472, 0.06653, 0.2504, 0.07863, 0.2291, 0.3496, 0.1696, 0.3561, 0.1671, 0.3559, 0.1789, 0.4701, 0.355, 0.4639, 0.3452, 0.4861, 0.3457, 0.4884, 0.3528, 0.3794, 0.9164, 0.369, 0.9115, 0.3667, 0.8948, 0.3741, 0.8941, 0.3377, 0.7787, 0.3495, 0.7712, 0.3538, 0.7798, 0.3455, 0.7858, 0.3667, 0.8948, 0.369, 0.9115, 0.3598, 0.9033, 0.3202, 0.1882, 0.3267, 0.1961, 0.3162, 0.1943, 0.3455, 0.7858, 0.3538, 0.7798, 0.3546, 0.8015, 0.3498, 0.8029, 0.3448, 0.8031, 0.3365, 0.7863, 0.3455, 0.7858, 0.3498, 0.8029, 0.06878, 0.2671, 0.06591, 0.2602, 0.07604, 0.255, 0.0798, 0.262, 0.3377, 0.7787, 0.3455, 0.7858, 0.3365, 0.7863, 0.3268, 0.1823, 0.2695, 0.1815, 0.3208, 0.1763, 0.07604, 0.255, 0.06591, 0.2602, 0.06653, 0.2504, 0.01001, 0.2836, 0.06095, 0.2451, 0.06653, 0.2504, 0.01891, 0.286, 0.05007, 0.245, 0.06095, 0.2451, 0.01001, 0.2836, 0.02063, 0.2942, 0.01891, 0.286, 0.06653, 0.2504, 0.06591, 0.2602, 0.02063, 0.2942, 0.06591, 0.2602, 0.06878, 0.2671, 0.02363, 0.3013, 0.3538, 0.7798, 0.3551, 0.7664, 0.359, 0.7695, 0.3571, 0.7834, 0.2633, 0.1891, 0.3202, 0.1882, 0.3162, 0.1943, 0.2612, 0.1976, 0.3495, 0.7712, 0.3551, 0.7664, 0.3538, 0.7798, 0.07855, 0.1221, 0.08107, 0.1142, 0.09501, 0.1194, 0.08681, 0.133, 0.2695, 0.1815, 0.3202, 0.1882, 0.2633, 0.1891, 0.02363, 0.3013, 0.075, 0.2709, 0.02663, 0.3088, 0.8109, 0.01062, 0.8053, 0.02626, 0.8012, 0.01152, 0.09651, 0.1264, 0.08681, 0.133, 0.09501, 0.1194, 0.1775, 0.2593, 0.1859, 0.2645, 0.1824, 0.2665, 0.1743, 0.2611, 0.1864, 0.2585, 0.1859, 0.2645, 0.1775, 0.2593, 0.07855, 0.1221, 0.0763, 0.1259, 0.07061, 0.1139, 0.07412, 0.1121, 0.09651, 0.1264, 0.1027, 0.1193, 0.104, 0.1229, 0.09751, 0.1305, 0.2645, 0.1738, 0.2695, 0.1815, 0.258, 0.181, 0.09501, 0.1194, 0.1027, 0.1193, 0.09651, 0.1264, 0.5685, 0.8806, 0.5643, 0.8613, 0.5697, 0.8301, 0.5787, 0.8819, 0.7785, 0.09014, 0.7674, 0.08758, 0.772, 0.06491, 0.7989, 0.05719, 0.7897, 0.09319, 0.7785, 0.09014, 0.7858, 0.05086, 0.7989, 0.05719, 0.8099, 0.06021, 0.805, 0.08158, 0.7897, 0.09319, 0.7801, 0.1157, 0.7825, 0.1241, 0.771, 0.1226, 0.7722, 0.1168, 0.5989, 0.8827, 0.6043, 0.836, 0.6088, 0.8775, 0.805, 0.08158, 0.8099, 0.06021, 0.8188, 0.07322, 0.5871, 0.8706, 0.5883, 0.8919, 0.5787, 0.8819, 0.7654, 0.1126, 0.7589, 0.1211, 0.756, 0.103, 0.7643, 0.1046, 0.7683, 0.09755, 0.7643, 0.1046, 0.756, 0.103, 0.7674, 0.08758, 0.7932, 0.1302, 0.7825, 0.1241, 0.7871, 0.11, 0.7801, 0.1157, 0.7842, 0.109, 0.7871, 0.11, 0.7825, 0.1241, 0.7897, 0.09319, 0.805, 0.08158, 0.7932, 0.1302, 0.7871, 0.11, 0.5871, 0.8706, 0.5809, 0.8275, 0.5931, 0.8344, 0.5989, 0.8827, 0.8074, 0.121, 0.7932, 0.1302, 0.805, 0.08158, 0.4684, 0.7429, 0.4685, 0.7158, 0.4884, 0.7234, 0.4944, 0.7434, 0.5809, 0.8275, 0.5871, 0.8706, 0.5697, 0.8301, 0.4684, 0.7429, 0.4944, 0.7434, 0.488, 0.7634, 0.4678, 0.7699, 0.4478, 0.7631, 0.4465, 0.7459, 0.4684, 0.7429, 0.4678, 0.7699, 0.4482, 0.723, 0.4685, 0.7158, 0.4684, 0.7429, 0.4465, 0.7459, 0.603, 0.3294, 0.5837, 0.3343, 0.5781, 0.3308, 0.6037, 0.3195, 0.6209, 0.9231, 0.6139, 0.9271, 0.6042, 0.9253, 0.611, 0.9075, 0.603, 0.3294, 0.6054, 0.3384, 0.5934, 0.3379, 0.5837, 0.3343, 0.603, 0.3294, 0.5934, 0.3379, 0.5951, 0.9306, 0.5989, 0.8827, 0.6042, 0.9253, 0.8266, 0.04641, 0.8182, 0.04287, 0.8247, 0.01939, 0.8328, 0.02094, 0.1823, 0.2418, 0.1889, 0.2406, 0.1873, 0.2478, 0.611, 0.9075, 0.6184, 0.9005, 0.6307, 0.9208, 0.6209, 0.9231, 0.5989, 0.8827, 0.6088, 0.8775, 0.6184, 0.9005, 0.611, 0.9075, 0.8099, 0.06021, 0.8182, 0.04287, 0.8266, 0.04641, 0.8188, 0.07322, 0.5989, 0.8827, 0.5951, 0.9306, 0.588, 0.93, 0.5883, 0.8919, 0.5883, 0.8919, 0.588, 0.93, 0.5788, 0.9222, 0.58, 0.9047, 0.08455, 0.2223, 0.09617, 0.2399, 0.08312, 0.2381, 0.07863, 0.2291, 0.58, 0.9047, 0.5787, 0.8819, 0.5883, 0.8919, 0.09617, 0.2399, 0.09857, 0.2486, 0.08312, 0.2381, 0.3599, 0.1981, 0.3599, 0.1768, 0.3662, 0.1768, 0.3659, 0.1985, 0.1873, 0.2478, 0.1679, 0.2523, 0.1634, 0.2486, 0.1823, 0.2418, 0.1775, 0.2593, 0.1679, 0.2523, 0.1873, 0.2478, 0.1864, 0.2585, 0.5755, 0.3267, 0.6008, 0.3145, 0.6037, 0.3195, 0.5781, 0.3308, 0.1679, 0.2523, 0.1775, 0.2593, 0.1656, 0.2564, 0.3546, 0.8015, 0.3571, 0.7834, 0.3621, 0.7745, 0.3596, 0.8034, 0.3208, 0.1763, 0.341, 0.1687, 0.338, 0.1774, 0.3268, 0.1823, 0.3888, 0.2841, 0.3852, 0.2989, 0.3815, 0.2785, 0.3888, 0.2841, 0.3992, 0.2987, 0.3852, 0.2989, 0.3852, 0.2989, 0.3747, 0.3068, 0.3777, 0.2892, 0.341, 0.1687, 0.3496, 0.1696, 0.338, 0.1774, 0.0798, 0.262, 0.09423, 0.2611, 0.09736, 0.2661, 0.075, 0.2709, 0.0698, 0.23, 0.07863, 0.2291, 0.06653, 0.2504, 0.06095, 0.2451, 0.0698, 0.23, 0.06095, 0.2451, 0.05763, 0.2371, 0.06425, 0.2263, 0.7908, 0.0005884, 0.7917, 0.01026, 0.7803, 0.01115, 0.7833, 0.0003346, 0.4841, 0.3699, 0.4746, 0.3719, 0.4738, 0.3639, 0.4825, 0.362, 0.4701, 0.355, 0.4825, 0.362, 0.4738, 0.3639, 0.6209, 0.9231, 0.6251, 0.9323, 0.6186, 0.9342, 0.6139, 0.9271, 0.3847, 0.08956, 0.3921, 0.09323, 0.3822, 0.1096, 0.3785, 0.1081, 0.3751, 0.1055, 0.3744, 0.08803, 0.3847, 0.08956, 0.3785, 0.1081, 0.06825, 0.1176, 0.07061, 0.1139, 0.0763, 0.1259, 0.07515, 0.1337, 0.3777, 0.2892, 0.3747, 0.3068, 0.3705, 0.3046, 0.373, 0.2869, 0.6051, 0.3445, 0.5949, 0.3426, 0.5934, 0.3379, 0.6054, 0.3384, 0.3264, 0.783, 0.3349, 0.7904, 0.3321, 0.7934, 0.3245, 0.7864, 0.3349, 0.7904, 0.3448, 0.8031, 0.3392, 0.8028, 0.3321, 0.7934, 0.1634, 0.2447, 0.1819, 0.2375, 0.1823, 0.2418, 0.1634, 0.2486, 0.3921, 0.09323, 0.3958, 0.09496, 0.3855, 0.1124, 0.3822, 0.1096, 0.4001, 0.283, 0.407, 0.2921, 0.4028, 0.2946, 0.3904, 0.2775, 0.3888, 0.2841, 0.3904, 0.2775, 0.4028, 0.2946, 0.3992, 0.2987, 0.1786, 0.2676, 0.1638, 0.2602, 0.1656, 0.2564, 0.1743, 0.2611, 0.3705, 0.1062, 0.3704, 0.08939, 0.3751, 0.1055, 0.6099, 0.328, 0.6112, 0.3153, 0.6146, 0.3189, 0.6137, 0.3276, 0.1743, 0.2611, 0.1824, 0.2665, 0.1786, 0.2676, 0.6099, 0.328, 0.6137, 0.3276, 0.6156, 0.3358, 0.6126, 0.3393, 0.603, 0.3294, 0.6099, 0.328, 0.6126, 0.3393, 0.6054, 0.3384, 0.6037, 0.3195, 0.6112, 0.3153, 0.6099, 0.328, 0.603, 0.3294, 0.6179, 0.3273, 0.6137, 0.3276, 0.6146, 0.3189, 0.619, 0.32, 0.3402, 0.7713, 0.3459, 0.7664, 0.3495, 0.7712, 0.3377, 0.7787, 0.6192, 0.3341, 0.6156, 0.3358, 0.6137, 0.3276, 0.6179, 0.3273, 0.08927, 0.1125, 0.09501, 0.1194, 0.08107, 0.1142, 0.0819, 0.108, 0.09501, 0.1194, 0.08927, 0.1125, 0.09728, 0.1131, 0.3919, 0.3089, 0.3899, 0.3137, 0.3827, 0.3171, 0.3806, 0.3135, 0.3875, 0.3056, 0.3919, 0.3089, 0.3806, 0.3135, 0.3773, 0.3107, 0.3747, 0.3068, 0.3852, 0.2989, 0.3875, 0.3056, 0.3773, 0.3107, 0.3852, 0.2989, 0.3992, 0.2987, 0.3987, 0.3041, 0.3875, 0.3056, 0.1873, 0.2478, 0.1906, 0.2442, 0.1929, 0.2466, 0.1929, 0.2522, 0.1907, 0.258, 0.1864, 0.2585, 0.1873, 0.2478, 0.1929, 0.2522, 0.389, 0.0823, 0.3902, 0.08542, 0.3843, 0.08466, 0.3847, 0.08956, 0.3843, 0.08466, 0.3902, 0.08542, 0.3918, 0.08855, 0.3766, 0.08444, 0.3793, 0.08215, 0.3843, 0.08466, 0.3847, 0.08956, 0.3918, 0.08855, 0.3921, 0.09323, 0.3847, 0.08956, 0.3847, 0.08956, 0.3744, 0.08803, 0.3766, 0.08444, 0.4794, 0.3798, 0.4841, 0.3699, 0.5784, 0.3408, 0.5834, 0.344, 0.5781, 0.3308, 0.4884, 0.3528, 0.5755, 0.3267, 0.5784, 0.3408, 0.4841, 0.3699, 0.5837, 0.3343, 0.328, 0.779, 0.2634, 0.7319, 0.2646, 0.73, 0.3284, 0.774, 0.5837, 0.3343, 0.5934, 0.3379, 0.5784, 0.3408, 0.3284, 0.774, 0.3377, 0.7787, 0.328, 0.779, 0.328, 0.779, 0.3264, 0.783, 0.2618, 0.7336, 0.2634, 0.7319, 0.6192, 0.3341, 0.6717, 0.3938, 0.6713, 0.3968, 0.6156, 0.3358, 0.3331, 0.7719, 0.3284, 0.774, 0.2646, 0.73, 0.2653, 0.7273, 0.3245, 0.7864, 0.2597, 0.7352, 0.2618, 0.7336, 0.3264, 0.783, 0.6663, 0.3984, 0.6054, 0.3384, 0.6126, 0.3393, 0.6051, 0.3445, 0.6054, 0.3384, 0.6663, 0.3984, 0.6648, 0.4004, 0.2634, 0.7319, 0.2618, 0.7336, 0.2593, 0.7313, 0.2614, 0.7293, 0.6713, 0.3968, 0.668, 0.3967, 0.6126, 0.3393, 0.2653, 0.7273, 0.2646, 0.73, 0.2614, 0.7293, 0.2618, 0.7253, 0.2614, 0.7293, 0.2646, 0.73, 0.2634, 0.7319, 0.6648, 0.4004, 0.6663, 0.3984, 0.6691, 0.3999, 0.6674, 0.4028, 0.6713, 0.3968, 0.6691, 0.3999, 0.668, 0.3967, 0.6691, 0.3999, 0.6663, 0.3984, 0.668, 0.3967, 0.6008, 0.3145, 0.6613, 0.2289, 0.6647, 0.2285, 0.6037, 0.3195, 0.2593, 0.7313, 0.2618, 0.7336, 0.2597, 0.7352, 0.3763, 0.6725, 0.359, 0.7695, 0.3551, 0.7664, 0.3621, 0.7745, 0.359, 0.7695, 0.3763, 0.6725, 0.3791, 0.6719, 0.3459, 0.7664, 0.3694, 0.6701, 0.3717, 0.6714, 0.3495, 0.7712, 0.6675, 0.2332, 0.6146, 0.3189, 0.6112, 0.3153, 0.619, 0.32, 0.6146, 0.3189, 0.6675, 0.2332, 0.6699, 0.2342, 0.3739, 0.6721, 0.3717, 0.6714, 0.3728, 0.6681, 0.3756, 0.6692, 0.3717, 0.6714, 0.3739, 0.6721, 0.3551, 0.7664, 0.6647, 0.2285, 0.6654, 0.2318, 0.6112, 0.3153, 0.3791, 0.6719, 0.3763, 0.6725, 0.3756, 0.6692, 0.3794, 0.6678, 0.3756, 0.6692, 0.3763, 0.6725, 0.3739, 0.6721, 0.6699, 0.2342, 0.6675, 0.2332, 0.6683, 0.23, 0.6717, 0.2311, 0.6647, 0.2285, 0.6683, 0.23, 0.6654, 0.2318, 0.6683, 0.23, 0.6675, 0.2332, 0.6654, 0.2318, 0.0698, 0.23, 0.07355, 0.218, 0.07925, 0.2184, 0.07863, 0.2291, 0.3728, 0.6681, 0.3717, 0.6714, 0.3694, 0.6701, 0.06425, 0.2263, 0.06803, 0.2166, 0.07355, 0.218, 0.0698, 0.23, 0.3547, 0.2013, 0.3599, 0.1981, 0.3849, 0.2739, 0.3815, 0.2785, 0.06803, 0.2166, 0.06425, 0.2263, 0.06204, 0.2177, 0.3849, 0.2739, 0.3599, 0.1981, 0.3659, 0.1985, 0.07355, 0.218, 0.06803, 0.2166, 0.08099, 0.1393, 0.08681, 0.133, 0.07355, 0.218, 0.08681, 0.133, 0.09045, 0.1401, 0.07925, 0.2184, 0.08455, 0.2223, 0.07925, 0.2184, 0.09045, 0.1401, 0.09542, 0.1411, 0.3445, 0.2066, 0.3477, 0.1999, 0.3761, 0.2772, 0.3716, 0.2783, 0.3761, 0.2772, 0.3477, 0.1999, 0.3815, 0.2785, 0.06204, 0.2177, 0.07611, 0.1428, 0.08099, 0.1393, 0.06803, 0.2166, 0.3761, 0.2772, 0.3777, 0.2892, 0.373, 0.2869, 0.3716, 0.2783, 0.3904, 0.2775, 0.3888, 0.2841, 0.3849, 0.2739, 0.3815, 0.2785, 0.3777, 0.2892, 0.3761, 0.2772, 0.09483, 0.2562, 0.1051, 0.2542, 0.1059, 0.2593, 0.09423, 0.2611, 0.09736, 0.2661, 0.09423, 0.2611, 0.1059, 0.2593, 0.1069, 0.2643, 0.09857, 0.2486, 0.1051, 0.2542, 0.09483, 0.2562, 0.3599, 0.1768, 0.362, 0.1659, 0.3668, 0.1677, 0.3662, 0.1768, 0.362, 0.1659, 0.3599, 0.1768, 0.3561, 0.1671, 0.1053, 0.2433, 0.1634, 0.2447, 0.1634, 0.2486, 0.09857, 0.2486, 0.1051, 0.2542, 0.1679, 0.2523, 0.1656, 0.2564, 0.1059, 0.2593, 0.362, 0.1659, 0.3855, 0.1124, 0.3668, 0.1677, 0.1634, 0.2486, 0.1679, 0.2523, 0.1051, 0.2542, 0.1069, 0.2643, 0.1059, 0.2593, 0.1656, 0.2564, 0.1638, 0.2602, 0.3477, 0.1606, 0.3705, 0.1062, 0.3751, 0.1055, 0.3496, 0.1696, 0.3561, 0.1671, 0.3496, 0.1696, 0.3751, 0.1055, 0.3785, 0.1081, 0.3561, 0.1671, 0.3785, 0.1081, 0.3822, 0.1096, 0.362, 0.1659, 0.3704, 0.08939, 0.3131, 0.005831, 0.314, 0.003012, 0.3744, 0.08803, 0.2497, 0.3356, 0.1824, 0.2665, 0.1859, 0.2645, 0.1786, 0.2676, 0.1824, 0.2665, 0.2497, 0.3356, 0.2492, 0.3387, 0.3766, 0.08444, 0.317, 0.003261, 0.3176, 0.0003346, 0.3793, 0.08215, 0.3766, 0.08444, 0.3744, 0.08803, 0.314, 0.003012, 0.317, 0.003261, 0.1907, 0.258, 0.2547, 0.3315, 0.2531, 0.3334, 0.1864, 0.2585, 0.3817, 0.07975, 0.3793, 0.08215, 0.3176, 0.0003346, 0.3205, 0.0003793, 0.2492, 0.3387, 0.2497, 0.3356, 0.2526, 0.3357, 0.2538, 0.3399, 0.2531, 0.3334, 0.2508, 0.3338, 0.1859, 0.2645, 0.2531, 0.3334, 0.2526, 0.3357, 0.2508, 0.3338, 0.2526, 0.3357, 0.2497, 0.3356, 0.2508, 0.3338, 0.389, 0.0823, 0.4554, 0.03329, 0.4581, 0.03393, 0.3902, 0.08542, 0.314, 0.003012, 0.3176, 0.0003346, 0.317, 0.003261, 0.2573, 0.3346, 0.2531, 0.3334, 0.2547, 0.3315, 0.2524, 0.1891, 0.1906, 0.2442, 0.1889, 0.2406, 0.1929, 0.2466, 0.1906, 0.2442, 0.2524, 0.1891, 0.2547, 0.1902, 0.3918, 0.08855, 0.4578, 0.03693, 0.4591, 0.03867, 0.3921, 0.09323, 0.3918, 0.08855, 0.3902, 0.08542, 0.4581, 0.03393, 0.4578, 0.03693, 0.1819, 0.2375, 0.2487, 0.1834, 0.2497, 0.1857, 0.1823, 0.2418, 0.3958, 0.09496, 0.3921, 0.09323, 0.4591, 0.03867, 0.4609, 0.04022, 0.2509, 0.1875, 0.2497, 0.1857, 0.2523, 0.1839, 0.2537, 0.1864, 0.2497, 0.1857, 0.2509, 0.1875, 0.1889, 0.2406, 0.2547, 0.1902, 0.2524, 0.1891, 0.2537, 0.1864, 0.2573, 0.1876, 0.2537, 0.1864, 0.2524, 0.1891, 0.2509, 0.1875, 0.4609, 0.04022, 0.4591, 0.03867, 0.4607, 0.0363, 0.4633, 0.0382, 0.4581, 0.03393, 0.4607, 0.0363, 0.4578, 0.03693, 0.4607, 0.0363, 0.4591, 0.03867, 0.4578, 0.03693, 0.4028, 0.2946, 0.4586, 0.3243, 0.4585, 0.3271, 0.3992, 0.2987, 0.2523, 0.1839, 0.2497, 0.1857, 0.2487, 0.1834, 0.4005, 0.3096, 0.3919, 0.3089, 0.3987, 0.3041, 0.1421, 0.09331, 0.104, 0.1229, 0.1027, 0.1193, 0.4028, 0.2946, 0.407, 0.2921, 0.4608, 0.3223, 0.4586, 0.3243, 0.3987, 0.3041, 0.4562, 0.3289, 0.4584, 0.3325, 0.4005, 0.3096, 0.3987, 0.3041, 0.3992, 0.2987, 0.4585, 0.3271, 0.4562, 0.3289, 0.09728, 0.1131, 0.1382, 0.08829, 0.1401, 0.08957, 0.09501, 0.1194, 0.3972, 0.313, 0.4005, 0.3096, 0.4584, 0.3325, 0.4555, 0.3343, 0.4586, 0.3243, 0.4608, 0.3223, 0.4633, 0.3269, 0.4585, 0.3271, 0.1401, 0.08957, 0.1404, 0.09186, 0.1027, 0.1193, 0.1401, 0.08957, 0.143, 0.08973, 0.1404, 0.09186, 0.143, 0.08973, 0.1421, 0.09331, 0.1404, 0.09186, 0.07412, 0.1121, 0.004729, 0.006952, 0.006634, 0.00559, 0.08107, 0.1142, 0.4585, 0.3271, 0.4584, 0.3325, 0.4562, 0.3289, 0.1402, 0.086, 0.1401, 0.08957, 0.1382, 0.08829, 0.3827, 0.3171, 0.2891, 0.4086, 0.2861, 0.4083, 0.3806, 0.3135, 0.07061, 0.1139, 0.004729, 0.006952, 0.07412, 0.1121, 0.0819, 0.108, 0.08107, 0.1142, 0.006634, 0.00559, 0.008339, 0.003693, 0.3773, 0.3107, 0.2863, 0.4048, 0.2845, 0.4032, 0.3747, 0.3068, 0.3773, 0.3107, 0.3806, 0.3135, 0.2861, 0.4083, 0.2863, 0.4048, 0.3705, 0.3046, 0.3747, 0.3068, 0.2845, 0.4032, 0.2821, 0.402, 0.004729, 0.006952, 0.002698, 0.008097, 0.0009522, 0.005376, 0.003423, 0.003066, 0.002698, 0.008097, 0.07061, 0.1139, 0.0003346, 0.008986, 0.008339, 0.003693, 0.006634, 0.00559, 0.003423, 0.003066, 0.007198, 0.0003346, 0.003423, 0.003066, 0.006634, 0.00559, 0.004729, 0.006952, 0.2821, 0.402, 0.2845, 0.4032, 0.2836, 0.4057, 0.2804, 0.4054, 0.2861, 0.4083, 0.2836, 0.4057, 0.2863, 0.4048, 0.2836, 0.4057, 0.2845, 0.4032, 0.2863, 0.4048, 0.7684, 0.1872, 0.7815, 0.1879, 0.7791, 0.2085, 0.7658, 0.2013, 0.0009522, 0.005376, 0.002698, 0.008097, 0.0003346, 0.008986, 0.7791, 0.2085, 0.7815, 0.1879, 0.7939, 0.1963, 0.7684, 0.1872, 0.7658, 0.2013, 0.7524, 0.1966, 0.756, 0.185, 0.8056, 0.1405, 0.8064, 0.1949, 0.7939, 0.1963, 0.7932, 0.1302, 0.5757, 0.7718, 0.5864, 0.77, 0.5809, 0.8275, 0.5809, 0.8275, 0.597, 0.7717, 0.5932, 0.8195, 0.6073, 0.7725, 0.6043, 0.8196, 0.597, 0.7717, 0.7573, 0.1393, 0.7694, 0.1396, 0.7684, 0.1872, 0.756, 0.185, 0.7684, 0.1872, 0.7694, 0.1396, 0.7815, 0.1879, 0.7815, 0.1879, 0.7811, 0.1395, 0.7932, 0.1302, 0.5931, 0.8344, 0.5932, 0.8195, 0.6043, 0.8196, 0.6043, 0.836, 0.5597, 0.8165, 0.5757, 0.7718, 0.5697, 0.8301, 0.5809, 0.8275, 0.5932, 0.8195, 0.5931, 0.8344, 0.7825, 0.1241, 0.7811, 0.1395, 0.7694, 0.1396, 0.771, 0.1226, 0.7589, 0.1211, 0.771, 0.1226, 0.7694, 0.1396, 0.7573, 0.1393, 0.7811, 0.1395, 0.7825, 0.1241, 0.7932, 0.1302, 0.5992, 0.6985, 0.6093, 0.6772, 0.5971, 0.744, 0.5935, 0.735, 0.5695, 0.7367, 0.5818, 0.7345, 0.5832, 0.7451, 0.5697, 0.748, 0.8034, 0.234, 0.8049, 0.2252, 0.8328, 0.2901, 0.8151, 0.2712, 0.611, 0.7457, 0.5971, 0.744, 0.6093, 0.6772, 0.6307, 0.6797, 0.7581, 0.2194, 0.7791, 0.2085, 0.7612, 0.2711, 0.7363, 0.2896, 0.7745, 0.2963, 0.7548, 0.2947, 0.7612, 0.2711, 0.7791, 0.2085, 0.7905, 0.2248, 0.7745, 0.2963, 0.7612, 0.2711, 0.5864, 0.77, 0.5832, 0.7451, 0.5971, 0.744, 0.597, 0.7717, 0.5323, 0.6892, 0.5591, 0.7303, 0.5127, 0.6989, 0.6861, 0.2535, 0.7143, 0.2453, 0.6897, 0.2589, 0.6093, 0.6772, 0.5992, 0.6985, 0.6047, 0.6763, 0.5757, 0.7718, 0.5697, 0.748, 0.5832, 0.7451, 0.5864, 0.77, 0.8034, 0.234, 0.7936, 0.2365, 0.7905, 0.2248, 0.8049, 0.2252, 0.7939, 0.1963, 0.8064, 0.1949, 0.8049, 0.2252, 0.7905, 0.2248, 0.597, 0.7717, 0.5971, 0.744, 0.611, 0.7457, 0.6073, 0.7725, 0.7356, 0.227, 0.7143, 0.2453, 0.6861, 0.2535, 0.7452, 0.2104, 0.7791, 0.2085, 0.7581, 0.2194, 0.7658, 0.2013, 0.5633, 0.7656, 0.5579, 0.7538, 0.5697, 0.748, 0.5757, 0.7718, 0.5591, 0.7303, 0.5697, 0.748, 0.5579, 0.7538, 0.7658, 0.2013, 0.7581, 0.2194, 0.7452, 0.2104, 0.7524, 0.1966, 0.4906, 0.7898, 0.4794, 0.7931, 0.4678, 0.7699, 0.49, 0.7697, 0.7936, 0.2365, 0.8034, 0.234, 0.8151, 0.2712, 0.7874, 0.2746, 0.7936, 0.2365, 0.7874, 0.2746, 0.7745, 0.2963, 0.7905, 0.2248, 0.488, 0.7634, 0.49, 0.7697, 0.4678, 0.7699, 0.7745, 0.2963, 0.7874, 0.2746, 0.7794, 0.2978, 0.8071, 0.3196, 0.8086, 0.2974, 0.8185, 0.3039, 0.8087, 0.3243, 0.8086, 0.2974, 0.8151, 0.2712, 0.8328, 0.2901, 0.8185, 0.3039, 0.7991, 0.2978, 0.7907, 0.3056, 0.7794, 0.2978, 0.7874, 0.2746, 0.7991, 0.2978, 0.7874, 0.2746, 0.8151, 0.2712, 0.8086, 0.2974, 0.8044, 0.32, 0.8071, 0.3196, 0.8087, 0.3243, 0.8027, 0.3245, 0.492, 0.8253, 0.4794, 0.7931, 0.4906, 0.7898, 0.4977, 0.8236, 0.8044, 0.32, 0.7991, 0.2978, 0.8086, 0.2974, 0.8071, 0.3196, 0.8044, 0.32, 0.8027, 0.3245, 0.7907, 0.3056, 0.7991, 0.2978, 0.709, 0.2817, 0.7014, 0.2768, 0.7143, 0.2453, 0.7358, 0.2608, 0.7455, 0.235, 0.7358, 0.2608, 0.7143, 0.2453, 0.7356, 0.227, 0.7516, 0.2238, 0.7455, 0.235, 0.7356, 0.227, 0.7429, 0.2184, 0.4713, 0.7093, 0.4912, 0.7157, 0.4884, 0.7234, 0.4685, 0.7158, 0.7516, 0.2238, 0.7429, 0.2184, 0.7452, 0.2104, 0.7581, 0.2194, 0.7455, 0.235, 0.7581, 0.2194, 0.7363, 0.2896, 0.7358, 0.2608, 0.6912, 0.2962, 0.6872, 0.2996, 0.6891, 0.2778, 0.7014, 0.2768, 0.7581, 0.2194, 0.7455, 0.235, 0.7516, 0.2238, 0.7014, 0.2768, 0.6891, 0.2778, 0.6897, 0.2589, 0.7143, 0.2453, 0.709, 0.2817, 0.7358, 0.2608, 0.7292, 0.2877, 0.7114, 0.2934, 0.4914, 0.6944, 0.4912, 0.7157, 0.4713, 0.7093, 0.4819, 0.6913, 0.6932, 0.2978, 0.6921, 0.3025, 0.6872, 0.2996, 0.6912, 0.2962, 0.4977, 0.6669, 0.4914, 0.6944, 0.4819, 0.6913, 0.4931, 0.6653, 0.6932, 0.2978, 0.6912, 0.2962, 0.7014, 0.2768, 0.709, 0.2817, 0.6932, 0.2978, 0.709, 0.2817, 0.7114, 0.2934, 0.6921, 0.3025, 0.4129, 0.7355, 0.4428, 0.723, 0.4465, 0.7459, 0.4104, 0.7433, 0.5616, 0.6687, 0.5513, 0.7063, 0.5364, 0.6865, 0.5539, 0.6656, 0.5818, 0.7345, 0.5744, 0.6978, 0.5992, 0.6985, 0.5935, 0.735, 0.5695, 0.7367, 0.5513, 0.7063, 0.5744, 0.6978, 0.5818, 0.7345, 0.5935, 0.735, 0.5971, 0.744, 0.5832, 0.7451, 0.5818, 0.7345, 0.5364, 0.6865, 0.5513, 0.7063, 0.5591, 0.7303, 0.5323, 0.6892, 0.4465, 0.7459, 0.4478, 0.7631, 0.4424, 0.763, 0.5671, 0.6418, 0.569, 0.6386, 0.5821, 0.6606, 0.5754, 0.6648, 0.5754, 0.6648, 0.5821, 0.6606, 0.6047, 0.6763, 0.5992, 0.6985, 0.5754, 0.6648, 0.5635, 0.6418, 0.5671, 0.6418, 0.5616, 0.6687, 0.5754, 0.6648, 0.5744, 0.6978, 0.5513, 0.7063, 0.4127, 0.7513, 0.4104, 0.7433, 0.4465, 0.7459, 0.4424, 0.763, 0.5635, 0.6418, 0.5643, 0.6373, 0.569, 0.6386, 0.5671, 0.6418, 0.5609, 0.6414, 0.5643, 0.6373, 0.5635, 0.6418, 0.3815, 0.7392, 0.4129, 0.7355, 0.4104, 0.7433, 0.3801, 0.7438, 0.5609, 0.6414, 0.5635, 0.6418, 0.5616, 0.6687, 0.5539, 0.6656, 0.5754, 0.6648, 0.5616, 0.6687, 0.5635, 0.6418, 0.3813, 0.7478, 0.3801, 0.7438, 0.4104, 0.7433, 0.4127, 0.7513, 0.7801, 0.1031, 0.7758, 0.1002, 0.7762, 0.09822, 0.7817, 0.1022, 0.7707, 0.1009, 0.7696, 0.09934, 0.7762, 0.09822, 0.7758, 0.1002, 0.7678, 0.1052, 0.7661, 0.1049, 0.7696, 0.09934, 0.7707, 0.1009, 0.7808, 0.1081, 0.7801, 0.1031, 0.7817, 0.1022, 0.7824, 0.1086, 0.7654, 0.1126, 0.7722, 0.1168, 0.771, 0.1226, 0.7589, 0.1211, 0.7837, 0.101, 0.7766, 0.09628, 0.7785, 0.09014, 0.7897, 0.09319, 0.7837, 0.101, 0.7897, 0.09319, 0.7871, 0.11, 0.7842, 0.109, 0.7683, 0.09755, 0.7674, 0.08758, 0.7785, 0.09014, 0.7766, 0.09628, 0.7722, 0.1168, 0.7726, 0.1149, 0.7789, 0.1139, 0.7801, 0.1157, 0.7766, 0.09628, 0.7837, 0.101, 0.7817, 0.1022, 0.7762, 0.09822, 0.7654, 0.1126, 0.767, 0.1115, 0.7726, 0.1149, 0.7722, 0.1168, 0.7683, 0.09755, 0.7766, 0.09628, 0.7762, 0.09822, 0.7696, 0.09934, 0.7654, 0.1126, 0.7643, 0.1046, 0.7661, 0.1049, 0.767, 0.1115, 0.7643, 0.1046, 0.7683, 0.09755, 0.7696, 0.09934, 0.7661, 0.1049, 0.7801, 0.1157, 0.7789, 0.1139, 0.7824, 0.1086, 0.7842, 0.109, 0.7842, 0.109, 0.7824, 0.1086, 0.7817, 0.1022, 0.7837, 0.101, 0.7743, 0.1069, 0.7729, 0.1134, 0.7685, 0.1104, 0.7678, 0.1052, 0.7707, 0.1009, 0.7758, 0.1002, 0.7743, 0.1069, 0.7678, 0.1052, 0.7743, 0.1069, 0.7808, 0.1081, 0.778, 0.1124, 0.7729, 0.1134, 0.7801, 0.1031, 0.7808, 0.1081, 0.7743, 0.1069, 0.7758, 0.1002, 0.778, 0.1124, 0.7808, 0.1081, 0.7824, 0.1086, 0.7789, 0.1139, 0.7685, 0.1104, 0.767, 0.1115, 0.7661, 0.1049, 0.7678, 0.1052, 0.7729, 0.1134, 0.7726, 0.1149, 0.767, 0.1115, 0.7685, 0.1104, 0.7729, 0.1134, 0.778, 0.1124, 0.7789, 0.1139, 0.7726, 0.1149])
me_icosphere_002.materials.append(mat_baum1)
me_icosphere_002.use_remesh_fix_poles = True
me_icosphere_002.use_remesh_preserve_attributes = False
me_icosphere_002.update()
me_icosphere_004 = bpy.data.meshes.new('Icosphere.004')
me_icosphere_004.from_pydata([(21.01, 0.3855, 0.02425), (20.24, 1.541, 0.05153), (20.82, -0.4879, -0.01872), (20.85, 0.7819, 2.214), (21.03, 0.6626, 0.8112), (21.21, 1.435, -0.002048), (21.19, 1.506, 0.4219), (21.68, 2.845, -0.02738), (21.52, 2.97, -0.01175), (21.66, 2.883, 0.1064), (21.48, 2.949, 0.1163), (20.66, 1.885, 0.4411), (19.95, 1.282, 0.8364), (20.6, 1.172, 0.7942), (20.66, 1.265, 1.823), (20.18, 1.346, 1.87), (20.57, 1.101, 2.187), (20.98, 0.8951, 1.86), (20.29, 1.24, 3.109), (20.15, 1.171, 2.226), (20.72, 1.343, 4.675), (20.85, 0.9337, 3.129), (20.95, 1.056, 4.738), (20.89, 0.6935, 4.776), (20.78, 0.5587, 2.904), (20.53, 0.372, 3.167), (20.47, 0.09994, 2.428), (20.21, -1.005, 0.05966), (20.03, 0.109, 2.392), (20.41, -0.3707, 1.951), (20.27, -0.892, 0.9039), (19.91, -0.2967, 1.999), (19.63, -0.7734, 0.9619), (19.59, -1.716, 0.4899), (19.42, -0.8712, 0.06342), (18.91, -0.2715, 0.09196), (20.14, -1.344, 0.01372), (19.52, -1.768, -0.05106), (19.58, -2.705, -0.06616), (19.59, -2.682, 0.1372), (19.74, 0.5034, 2.419), (18.99, 0.06401, 0.9215), (16.86, 0.6416, -0.05631), (19.06, 0.5169, 0.05122), (17.8, 0.4169, 0.3503), (17.85, 0.6825, 0.3241), (16.84, 0.7324, 0.112), (16.86, 0.7284, -0.04852), (19.09, 0.7127, 0.8473), (19.42, 0.8609, 1.767), (19.29, 0.3294, 1.746), (19.82, 0.9006, 2.331), (20.03, 1.017, 3.116), (19.98, 0.681, 3.168), (20.07, 1.208, 5.35), (20.08, 2.0, 5.543), (20.36, 1.402, 4.718), (20.07, 1.189, 5.979), (20.36, 1.391, 5.039), (19.87, 0.849, 5.863), (20.02, 0.8166, 4.812), (20.25, 0.535, 4.812), (20.61, 0.4752, 4.745), (20.2, 0.4254, 3.174), (20.06, 0.5361, 5.685), (20.41, 0.3951, 5.65), (19.8, 0.3562, 6.668), (19.6, 0.6088, 7.1), (19.47, 0.214, 8.097), (20.11, 0.1102, 6.907), (20.88, -0.1479, 7.865), (19.9, -0.06811, 7.76), (20.71, 0.1399, 7.465), (20.46, 0.3377, 6.709), (20.6, 0.5824, 6.901), (20.83, 0.8274, 5.983), (20.65, 1.151, 6.109), (20.46, 0.9084, 6.87), (20.15, 1.058, 6.907), (20.55, 0.7819, 7.335), (21.0, 0.3397, 7.854), (20.42, 0.7989, 7.811), (20.69, 0.495, 7.29), (20.08, 0.8303, 8.062), (20.95, 0.4517, 8.114), (20.47, 0.6791, 8.302), (22.52, -0.1629, 9.039), (20.97, 0.3341, 8.413), (22.41, -0.2021, 9.199), (20.77, 0.1523, 8.446), (20.34, 0.3827, 8.295), (22.31, -0.3388, 9.223), (20.88, -0.1324, 8.434), (20.28, 0.0682, 8.245), (22.38, -0.5428, 9.224), (20.52, -0.1411, 7.962), (22.41, -0.6325, 9.04), (23.27, -0.9829, 9.505), (22.5, -0.5971, 8.886), (22.99, -0.6032, 9.085), (23.38, -0.9909, 9.396), (25.25, -2.09, 10.36), (25.36, -2.097, 10.43), (25.3, -2.03, 10.33), (25.21, -2.099, 10.43), (25.26, -2.093, 10.52), (25.34, -1.967, 10.53), (23.27, -0.9199, 9.641), (25.24, -1.988, 10.53), (23.35, -0.7992, 9.709), (23.44, -0.703, 9.668), (23.39, -0.5295, 9.71), (23.05, -0.5227, 9.782), (23.28, -0.3953, 9.91), (22.65, -0.3758, 9.541), (23.22, -0.2335, 10.06), (23.02, -0.2053, 9.858), (25.21, 1.854, 13.17), (23.09, -0.06713, 9.788), (23.21, -0.0393, 9.701), (25.19, 1.882, 13.07), (25.28, 1.934, 13.07), (25.36, 1.87, 13.13), (25.32, 1.864, 13.0), (23.33, -0.1347, 9.645), (22.67, -0.27, 8.927), (23.41, -0.2433, 9.705), (23.46, -0.6975, 9.369), (25.34, 1.734, 13.07), (25.36, 1.795, 13.02), (23.4, -0.3324, 9.832), (25.31, 1.75, 13.17), (25.21, 1.753, 13.14), (23.5, -0.6755, 9.543), (25.39, -1.994, 10.39), (25.33, -1.919, 10.43), (21.15, 0.01934, 7.891), (20.18, 0.1398, 8.348), (20.02, -0.0575, 8.112), (19.65, -0.004821, 8.173), (19.89, -0.006554, 8.681), (19.65, -0.02791, 10.57), (20.08, 0.1989, 8.965), (19.82, 0.3983, 10.74), (19.76, 0.1026, 11.1), (20.17, 0.5006, 8.366), (19.91, 0.7328, 8.626), (20.07, 0.6594, 8.294), (19.64, 0.7403, 8.388), (19.86, 0.7813, 8.23), (19.5, 0.6383, 8.119), (19.65, 0.7429, 7.893), (19.42, 0.536, 8.302), (19.21, 0.3897, 10.72), (19.42, 0.5922, 10.84), (19.2, 0.6322, 11.36), (18.78, -0.09081, 11.44), (19.15, 0.03306, 10.89), (19.25, 0.1606, 10.35), (19.39, -0.03998, 10.57), (19.26, -0.1852, 11.01), (19.11, -0.3632, 11.39), (19.5, -0.1588, 11.04), (19.52, -0.09326, 11.45), (18.5, -0.9953, 11.99), (19.24, -0.2112, 11.81), (19.73, 0.4631, 11.9), (18.41, -0.7378, 12.2), (18.46, -0.9508, 12.18), (19.53, 0.5732, 12.05), (19.06, -0.1076, 11.92), (18.96, 0.1538, 11.83), (18.68, -0.2195, 11.94), (18.01, -0.8089, 12.3), (18.29, -0.513, 11.91), (18.14, -0.7234, 11.82), (17.39, -0.9504, 12.43), (17.24, -1.015, 12.35), (15.16, -1.135, 13.51), (17.52, -0.9732, 12.12), (17.51, -1.019, 12.56), (17.29, -1.173, 12.71), (15.13, -1.166, 13.61), (17.62, -1.315, 12.61), (17.8, -1.823, 12.58), (17.52, -1.559, 12.47), (17.99, -1.7, 12.49), (17.4, -1.337, 12.6), (17.35, -1.384, 12.46), (15.13, -1.316, 13.61), (15.07, -1.321, 13.48), (15.04, -1.174, 13.49), (15.21, -1.24, 13.61), (15.17, -1.348, 13.51), (15.12, -1.243, 13.41), (17.19, -1.167, 12.32), (17.4, -1.315, 12.26), (17.68, -1.65, 12.17), (18.02, -1.675, 12.06), (17.09, -4.784, 13.11), (17.94, -1.171, 11.93), (17.79, -1.97, 12.19), (17.6, -1.837, 12.38), (17.08, -4.684, 13.17), (17.65, -1.816, 12.53), (17.1, -4.745, 13.26), (17.18, -4.823, 13.24), (17.19, -4.679, 13.27), (17.26, -4.703, 13.24), (17.29, -4.729, 13.17), (17.23, -4.817, 13.12), (17.93, -2.011, 12.25), (18.01, -1.902, 12.36), (17.18, -4.734, 13.06), (18.87, -0.2862, 11.38), (18.44, -0.9526, 11.79), (19.15, 0.562, 11.76), (19.37, 0.7445, 12.03), (19.79, 1.939, 12.97), (19.95, 1.834, 13.01), (19.75, 2.05, 12.8), (19.35, 0.8882, 11.88), (19.5, 1.105, 11.8), (19.86, 2.17, 12.69), (19.67, 0.9745, 11.63), (19.85, 0.8912, 11.69), (20.06, 2.17, 12.65), (20.28, 3.703, 14.66), (20.22, 2.073, 12.7), (20.35, 3.716, 14.75), (20.36, 3.597, 14.74), (20.24, 1.925, 12.83), (20.14, 1.826, 12.96), (19.87, 0.6549, 11.69), (19.73, 0.6747, 11.2), (19.67, 0.5832, 10.68), (20.23, 3.543, 14.8), (20.32, 3.608, 14.85), (20.18, 3.639, 14.84), (20.27, 3.713, 14.84), (20.21, 3.746, 14.75), (20.15, 3.648, 14.72), (20.33, 1.287, 6.121), (20.3, 1.929, 6.276), (20.61, 1.929, 6.181), (20.02, 1.949, 6.128), (20.31, 1.973, 6.173), (20.54, 1.973, 6.103), (20.1, 1.988, 6.063), (20.31, 1.865, 6.162), (20.34, 1.973, 5.926), (20.54, 1.865, 6.092), (20.1, 1.88, 6.051), (20.03, 1.899, 5.826), (20.14, 1.911, 5.617), (20.03, 2.007, 5.837), (20.15, 2.019, 5.629), (19.93, 1.979, 5.824), (20.37, 2.02, 5.559), (20.58, 2.005, 5.668), (20.38, 2.0, 5.449), (20.37, 1.912, 5.548), (20.58, 1.897, 5.657), (20.65, 1.878, 5.882), (20.65, 1.986, 5.894), (20.76, 1.95, 5.9), (20.66, 1.98, 5.597), (20.71, 1.262, 5.419), (19.7, 1.096, 0.0613), (20.53, 0.4733, 5.421), (20.73, 0.564, 5.48), (20.02, 1.136, 5.572), (20.13, 0.5358, 5.376), (19.99, 1.056, 5.567), (20.73, 1.142, 5.654), (20.85, 0.7809, 5.564), (20.87, 0.8973, 5.601), (19.92, 0.8391, 5.543), (20.47, 0.4178, 5.394)], [], [(2, 1, 0), (1, 5, 0), (0, 3, 2), (3, 0, 4), (6, 4, 0, 5), (7, 5, 1, 8), (9, 6, 5, 7), (8, 9, 7), (11, 6, 9), (11, 9, 10), (8, 10, 9), (11, 1, 268, 12), (13, 11, 12), (10, 8, 1, 11), (6, 11, 13, 4), (15, 14, 13, 12), (17, 4, 13, 14), (15, 19, 16, 14), (17, 14, 16, 3), (3, 4, 17), (16, 19, 18), (18, 20, 16), (16, 21, 3), (21, 16, 20), (21, 22, 23), (21, 20, 22), (3, 21, 24), (24, 21, 23), (23, 62, 25, 24), (24, 25, 26), (26, 27, 2, 24), (3, 24, 2), (29, 30, 27, 26), (63, 28, 26, 25), (31, 29, 26, 28), (31, 32, 30, 29), (28, 32, 31), (34, 32, 28), (32, 33, 30), (33, 32, 34, 37), (27, 36, 34), (27, 34, 2), (2, 34, 35, 43), (35, 34, 28), (36, 37, 34), (36, 38, 37), (39, 33, 37, 38), (39, 38, 36, 30), (33, 39, 30), (27, 30, 36), (50, 41, 35, 40), (35, 28, 40), (35, 41, 44), (42, 47, 43, 35), (35, 44, 42), (42, 44, 46), (44, 45, 46), (44, 41, 48, 45), (47, 46, 45), (47, 42, 46), (43, 47, 45), (43, 45, 48), (50, 49, 48, 41), (49, 51, 43, 48), (49, 50, 40), (51, 49, 40), (51, 19, 268, 43), (52, 18, 19, 51), (53, 52, 51, 40), (52, 54, 18), (54, 52, 53, 60), (55, 260, 58, 54), (54, 56, 18), (56, 54, 58), (54, 273, 271), (54, 60, 277, 273), (64, 59, 277, 272), (60, 53, 63, 61), (65, 64, 272, 278), (62, 61, 63, 25), (65, 69, 66, 64), (59, 64, 66, 67), (68, 67, 66), (69, 71, 68, 66), (72, 70, 69), (71, 69, 70, 95), (69, 65, 73), (69, 73, 72), (74, 82, 72, 73), (73, 75, 74), (73, 270, 275, 75), (73, 65, 269, 270), (23, 22, 276, 275), (76, 75, 276, 274), (77, 75, 76), (77, 74, 75), (76, 242, 78, 77), (78, 79, 77), (79, 82, 74, 77), (80, 79, 81, 84), (82, 79, 80), (79, 78, 83, 81), (72, 82, 80), (81, 83, 85, 84), (87, 84, 85), (80, 84, 86), (87, 86, 84), (90, 89, 87, 85), (89, 91, 88, 87), (88, 86, 87), (90, 93, 92, 89), (89, 92, 94, 91), (92, 93, 95), (95, 96, 94, 92), (138, 71, 95, 93), (95, 70, 98, 96), (97, 94, 96), (98, 97, 96), (136, 99, 98, 70), (100, 98, 99), (100, 97, 98), (99, 103, 101, 100), (101, 97, 100), (102, 101, 103), (104, 101, 102, 105), (101, 104, 97), (105, 97, 104), (105, 106, 108), (105, 102, 106), (105, 107, 97), (105, 108, 107), (107, 108, 109), (109, 108, 106, 110), (110, 111, 109), (111, 113, 112, 109), (107, 109, 112), (113, 115, 112), (112, 94, 107), (116, 114, 112), (114, 94, 112), (116, 112, 115), (88, 114, 116), (116, 118, 86, 88), (115, 132, 117, 116), (118, 116, 117, 120), (118, 120, 121, 119), (118, 119, 125, 86), (117, 121, 120), (117, 122, 121), (121, 122, 123), (121, 124, 119), (121, 123, 124), (124, 125, 119), (124, 126, 127, 125), (126, 124, 123), (126, 111, 133, 127), (126, 128, 130), (129, 128, 126), (129, 126, 123), (111, 126, 130), (130, 128, 131, 113), (111, 130, 113), (122, 129, 123), (128, 129, 122, 131), (131, 122, 117), (131, 117, 132), (115, 113, 131, 132), (99, 125, 127), (99, 127, 134, 103), (133, 135, 134, 127), (106, 134, 135), (106, 102, 134), (134, 102, 103), (133, 110, 106, 135), (110, 133, 111), (125, 80, 86), (136, 80, 125, 99), (88, 91, 114), (94, 114, 91), (97, 107, 94), (80, 136, 72), (136, 70, 72), (137, 93, 90, 145), (137, 138, 93), (71, 138, 139), (139, 138, 140), (140, 138, 137), (139, 140, 141), (141, 140, 142), (140, 137, 142), (143, 144, 142), (142, 145, 143), (141, 142, 144), (142, 137, 145), (145, 146, 235, 143), (147, 145, 90), (145, 147, 146), (146, 147, 148), (149, 148, 147), (85, 147, 90), (149, 147, 85), (83, 149, 85), (148, 149, 150, 152), (149, 151, 150), (83, 151, 149), (78, 151, 83), (151, 78, 57), (151, 67, 150), (67, 151, 57), (68, 150, 67), (68, 152, 150), (153, 148, 152), (68, 158, 153, 152), (154, 153, 155), (153, 154, 148), (156, 155, 153), (156, 153, 157, 214), (157, 153, 158), (159, 157, 158), (159, 158, 139), (139, 158, 68), (162, 160, 159, 141), (160, 157, 159), (159, 139, 141), (157, 160, 161, 214), (160, 162, 161), (161, 162, 163), (162, 144, 163), (144, 162, 141), (163, 164, 215, 161), (165, 163, 144, 166), (165, 164, 163), (166, 169, 165), (167, 168, 165), (167, 165, 170), (168, 164, 165), (165, 169, 170), (171, 170, 169, 217), (172, 170, 171), (172, 167, 170), (155, 174, 172, 171), (173, 172, 174), (173, 167, 172), (176, 174, 175, 179), (175, 174, 156), (174, 176, 173), (156, 174, 155), (176, 177, 191, 178), (179, 177, 176), (176, 178, 182, 180), (173, 176, 180), (173, 180, 183, 167), (181, 180, 182, 192), (180, 181, 183), (183, 186, 168, 167), (185, 204, 184, 183), (186, 183, 184), (183, 187, 185), (187, 183, 181), (188, 187, 189, 193), (185, 187, 188), (181, 192, 189, 187), (189, 190, 193), (189, 191, 190), (182, 189, 192), (182, 191, 189), (188, 193, 190, 196), (191, 182, 178), (190, 191, 194), (195, 194, 191, 177), (195, 196, 190, 194), (196, 195, 179), (177, 179, 195), (179, 200, 197, 196), (196, 197, 185, 188), (197, 200, 198), (197, 198, 201), (202, 197, 199, 203), (201, 213, 199, 197), (185, 197, 202), (204, 185, 202), (202, 203, 205, 204), (184, 204, 205, 207), (199, 205, 203), (206, 205, 199), (205, 206, 207), (184, 207, 208, 186), (206, 208, 207), (212, 186, 208, 209), (209, 208, 206, 210), (210, 211, 209), (211, 212, 209), (212, 211, 198, 164), (186, 212, 164, 168), (211, 213, 201), (211, 201, 198), (210, 213, 211), (210, 199, 213), (206, 199, 210), (156, 214, 200, 175), (200, 179, 175), (200, 215, 198), (214, 161, 215, 200), (215, 164, 198), (171, 216, 155), (217, 216, 171), (218, 217, 219), (218, 220, 217), (217, 169, 219), (217, 220, 221), (217, 221, 216), (222, 155, 221), (155, 216, 221), (222, 221, 220, 223), (222, 224, 155), (224, 222, 223, 226), (224, 226, 228, 225), (224, 225, 234, 154), (154, 155, 224), (223, 227, 226), (226, 227, 229, 228), (231, 225, 228), (229, 230, 228), (228, 230, 231), (225, 231, 233), (232, 166, 231), (231, 166, 233), (232, 231, 230), (144, 143, 233), (234, 233, 143, 235), (233, 234, 225), (144, 233, 166), (235, 154, 234), (148, 154, 235, 146), (166, 232, 219, 169), (237, 232, 230), (232, 236, 219), (237, 236, 232), (237, 238, 236), (237, 239, 238), (229, 237, 230), (239, 237, 229), (238, 239, 240), (239, 229, 240), (238, 240, 241), (240, 229, 227), (240, 223, 241), (240, 227, 223), (218, 241, 220), (238, 241, 218), (223, 220, 241), (238, 218, 236), (218, 219, 236), (139, 68, 71), (57, 78, 242), (244, 243, 242, 76), (245, 57, 242, 243), (244, 247, 246, 243), (243, 246, 248, 245), (249, 246, 247, 251), (249, 252, 248, 246), (250, 253, 252, 249), (250, 249, 251, 263), (252, 253, 255, 248), (250, 261, 254, 253), (253, 254, 256, 255), (245, 248, 255, 257), (257, 255, 256, 55), (270, 269, 23), (254, 261, 258, 256), (260, 55, 256, 258), (262, 259, 258, 261), (266, 260, 258, 259), (250, 263, 262, 261), (263, 264, 259, 262), (251, 247, 264, 263), (244, 265, 264, 247), (265, 266, 259, 264), (57, 245, 257, 271), (273, 277, 59), (266, 267, 58, 260), (22, 20, 267), (58, 267, 20, 56), (67, 57, 59), (62, 23, 269, 278), (63, 53, 40, 28), (18, 56, 20), (268, 1, 2, 43), (12, 268, 19, 15), (265, 274, 267, 266), (278, 269, 65), (271, 257, 55, 54), (275, 276, 75), (272, 277, 60, 61), (274, 265, 244, 76), (275, 270, 23), (274, 276, 22, 267), (278, 272, 61, 62), (271, 273, 59, 57)])
_k = {(0, 1): 0.74902, (0, 2): 0.74902, (1, 5): 0.74902, (7, 8): 0.74902, (27, 34): 0.74902, (34, 35): 0.74902, (34, 36): 0.74902, (36, 37): 0.74902, (42, 47): 0.74902, (43, 268): 0.74902, (2, 27): 0.74902}
me_icosphere_004.attributes.new('crease_edge', 'FLOAT', 'EDGE').data.foreach_set('value', [_k.get((min(e.vertices), max(e.vertices)), 0.0) for e in me_icosphere_004.edges])
_uv = me_icosphere_004.uv_layers.new(name='UVMap')
_uv.uv.foreach_set('vector', [0.9156, 0.1827, 0.8911, 0.2405, 0.895, 0.1994, 0.8911, 0.2405, 0.8705, 0.2198, 0.895, 0.1994, 0.8191, 0.4329, 0.8347, 0.4996, 0.7944, 0.4327, 0.8347, 0.4996, 0.8191, 0.4329, 0.8294, 0.4564, 0.8527, 0.4369, 0.8294, 0.4564, 0.8191, 0.4329, 0.8474, 0.4262, 0.8335, 0.2438, 0.8705, 0.2198, 0.8911, 0.2405, 0.8348, 0.2496, 0.8863, 0.4125, 0.8527, 0.4369, 0.8474, 0.4262, 0.884, 0.4095, 0.157, 0.8912, 0.1621, 0.8847, 0.1651, 0.8897, 0.8681, 0.4468, 0.8527, 0.4369, 0.8863, 0.4125, 0.1249, 0.8649, 0.1621, 0.8847, 0.156, 0.8866, 0.157, 0.8912, 0.156, 0.8866, 0.1621, 0.8847, 0.1249, 0.8649, 0.1065, 0.87, 0.0873, 0.8651, 0.1011, 0.8417, 0.1238, 0.8418, 0.1249, 0.8649, 0.1011, 0.8417, 0.156, 0.8866, 0.157, 0.8912, 0.1065, 0.87, 0.1249, 0.8649, 0.8527, 0.4369, 0.8681, 0.4468, 0.8504, 0.4587, 0.8294, 0.4564, 0.1125, 0.8089, 0.1268, 0.8102, 0.1238, 0.8418, 0.1011, 0.8417, 0.8378, 0.4881, 0.8294, 0.4564, 0.8504, 0.4587, 0.8512, 0.4881, 0.1125, 0.8089, 0.1102, 0.7959, 0.1245, 0.7978, 0.1268, 0.8102, 0.8378, 0.4881, 0.8512, 0.4881, 0.848, 0.4997, 0.8347, 0.4996, 0.8347, 0.4996, 0.8294, 0.4564, 0.8378, 0.4881, 0.1245, 0.7978, 0.1102, 0.7959, 0.122, 0.7657, 0.122, 0.7657, 0.1484, 0.7195, 0.1245, 0.7978, 0.848, 0.4997, 0.8409, 0.5297, 0.8347, 0.4996, 0.8409, 0.5297, 0.848, 0.4997, 0.8583, 0.5766, 0.8409, 0.5297, 0.8474, 0.5791, 0.8368, 0.5811, 0.8409, 0.5297, 0.8583, 0.5766, 0.8474, 0.5791, 0.8347, 0.4996, 0.8409, 0.5297, 0.8283, 0.523, 0.8283, 0.523, 0.8409, 0.5297, 0.8368, 0.5811, 0.8368, 0.5811, 0.8265, 0.5812, 0.8189, 0.5326, 0.8283, 0.523, 0.8283, 0.523, 0.8189, 0.5326, 0.8085, 0.508, 0.8085, 0.508, 0.7729, 0.4376, 0.7944, 0.4327, 0.8283, 0.523, 0.8347, 0.4996, 0.8283, 0.523, 0.7944, 0.4327, 0.7949, 0.4946, 0.7775, 0.4644, 0.7729, 0.4376, 0.8085, 0.508, 0.809, 0.5356, 0.7949, 0.514, 0.8085, 0.508, 0.8189, 0.5326, 0.7864, 0.5008, 0.7949, 0.4946, 0.8085, 0.508, 0.7949, 0.514, 0.7864, 0.5008, 0.7602, 0.4802, 0.7775, 0.4644, 0.7949, 0.4946, 0.7949, 0.514, 0.7602, 0.4802, 0.7864, 0.5008, 0.7351, 0.472, 0.7602, 0.4802, 0.7949, 0.514, 0.7602, 0.4802, 0.7463, 0.4531, 0.7775, 0.4644, 0.7463, 0.4531, 0.7602, 0.4802, 0.7351, 0.472, 0.7337, 0.4515, 0.9396, 0.1822, 0.9476, 0.1756, 0.9554, 0.2002, 0.9396, 0.1822, 0.9554, 0.2002, 0.9156, 0.1827, 0.9156, 0.1827, 0.9554, 0.2002, 0.9558, 0.2235, 0.9376, 0.2389, 0.01559, 0.8293, 0.0003346, 0.8101, 0.07171, 0.7711, 0.9476, 0.1756, 0.9699, 0.1773, 0.9554, 0.2002, 0.9476, 0.1756, 0.986, 0.1545, 0.9699, 0.1773, 0.7394, 0.4382, 0.7463, 0.4531, 0.7337, 0.4515, 0.7369, 0.435, 0.7394, 0.4382, 0.7369, 0.435, 0.7635, 0.4359, 0.7775, 0.4644, 0.7463, 0.4531, 0.7394, 0.4382, 0.7775, 0.4644, 0.7729, 0.4376, 0.7775, 0.4644, 0.7635, 0.4359, 0.06753, 0.801, 0.04247, 0.8199, 0.01559, 0.8293, 0.08426, 0.7811, 0.01559, 0.8293, 0.07171, 0.7711, 0.08426, 0.7811, 0.01559, 0.8293, 0.04247, 0.8199, 0.02189, 0.8636, 0.986, 0.2834, 0.9842, 0.2852, 0.9376, 0.2389, 0.9558, 0.2235, 0.01559, 0.8293, 0.02189, 0.8636, 0.007723, 0.8861, 0.007723, 0.8861, 0.02189, 0.8636, 0.01365, 0.8827, 0.02189, 0.8636, 0.02949, 0.8692, 0.01365, 0.8827, 0.02189, 0.8636, 0.04247, 0.8199, 0.06512, 0.8364, 0.02949, 0.8692, 0.0124, 0.888, 0.01365, 0.8827, 0.02949, 0.8692, 0.0124, 0.888, 0.007723, 0.8861, 0.01365, 0.8827, 0.06225, 0.863, 0.0124, 0.888, 0.02949, 0.8692, 0.06225, 0.863, 0.02949, 0.8692, 0.06512, 0.8364, 0.06753, 0.801, 0.08135, 0.8057, 0.06512, 0.8364, 0.04247, 0.8199, 0.08135, 0.8057, 0.09611, 0.7894, 0.06225, 0.863, 0.06512, 0.8364, 0.08135, 0.8057, 0.06753, 0.801, 0.08426, 0.7811, 0.09611, 0.7894, 0.08135, 0.8057, 0.08426, 0.7811, 0.09611, 0.7894, 0.1102, 0.7959, 0.0873, 0.8651, 0.06225, 0.863, 0.1106, 0.7629, 0.122, 0.7657, 0.1102, 0.7959, 0.09611, 0.7894, 0.09983, 0.7578, 0.1106, 0.7629, 0.09611, 0.7894, 0.08426, 0.7811, 0.1106, 0.7629, 0.1316, 0.6914, 0.122, 0.7657, 0.1316, 0.6914, 0.1106, 0.7629, 0.09983, 0.7578, 0.1163, 0.705, 0.1382, 0.6912, 0.1455, 0.6963, 0.1408, 0.7042, 0.1316, 0.6914, 0.1316, 0.6914, 0.1383, 0.7149, 0.122, 0.7657, 0.1383, 0.7149, 0.1316, 0.6914, 0.1408, 0.7042, 0.1316, 0.6914, 0.1287, 0.6847, 0.1309, 0.6854, 0.1316, 0.6914, 0.1163, 0.705, 0.1224, 0.6834, 0.1287, 0.6847, 0.1136, 0.6771, 0.1255, 0.6743, 0.1224, 0.6834, 0.1107, 0.6862, 0.1163, 0.705, 0.09983, 0.7578, 0.08997, 0.7526, 0.1052, 0.7026, 0.8233, 0.6095, 0.8116, 0.6105, 0.8134, 0.6013, 0.8242, 0.6013, 0.8265, 0.5812, 0.8158, 0.5843, 0.809, 0.5356, 0.8189, 0.5326, 0.8233, 0.6095, 0.8156, 0.6521, 0.8046, 0.6416, 0.8116, 0.6105, 0.1255, 0.6743, 0.1136, 0.6771, 0.1193, 0.646, 0.1316, 0.6356, 0.1303, 0.6044, 0.1316, 0.6356, 0.1193, 0.646, 0.8156, 0.6521, 0.8044, 0.6797, 0.7855, 0.685, 0.8046, 0.6416, 0.8341, 0.6734, 0.8331, 0.6899, 0.8156, 0.6521, 0.8044, 0.6797, 0.8156, 0.6521, 0.8331, 0.6899, 0.8217, 0.6903, 0.8156, 0.6521, 0.8233, 0.6095, 0.829, 0.6443, 0.8156, 0.6521, 0.829, 0.6443, 0.8341, 0.6734, 0.8405, 0.6485, 0.8429, 0.6628, 0.8341, 0.6734, 0.829, 0.6443, 0.829, 0.6443, 0.8441, 0.6165, 0.8405, 0.6485, 0.829, 0.6443, 0.8337, 0.6027, 0.8415, 0.6042, 0.8441, 0.6165, 0.829, 0.6443, 0.8233, 0.6095, 0.827, 0.6018, 0.8337, 0.6027, 0.8368, 0.5811, 0.8474, 0.5791, 0.8451, 0.6049, 0.8415, 0.6042, 0.8553, 0.6201, 0.8441, 0.6165, 0.8451, 0.6049, 0.8536, 0.6063, 0.8517, 0.6448, 0.8441, 0.6165, 0.8553, 0.6201, 0.8517, 0.6448, 0.8405, 0.6485, 0.8441, 0.6165, 0.1577, 0.6768, 0.1473, 0.6745, 0.1492, 0.6487, 0.1587, 0.6514, 0.1492, 0.6487, 0.1651, 0.6392, 0.1587, 0.6514, 0.8521, 0.6589, 0.8429, 0.6628, 0.8405, 0.6485, 0.8517, 0.6448, 0.8475, 0.6833, 0.8521, 0.6589, 0.8641, 0.668, 0.8551, 0.6875, 0.8429, 0.6628, 0.8521, 0.6589, 0.8475, 0.6833, 0.1651, 0.6392, 0.1492, 0.6487, 0.1576, 0.6161, 0.1648, 0.6253, 0.8341, 0.6734, 0.8429, 0.6628, 0.8475, 0.6833, 0.8641, 0.668, 0.8769, 0.6685, 0.8709, 0.6815, 0.8551, 0.6875, 0.8598, 0.6964, 0.8551, 0.6875, 0.8709, 0.6815, 0.8335, 0.1187, 0.8358, 0.1106, 0.8914, 0.116, 0.8559, 0.7194, 0.8433, 0.7706, 0.8488, 0.7127, 0.8782, 0.6882, 0.8676, 0.7, 0.8598, 0.6964, 0.8709, 0.6815, 0.8637, 0.7174, 0.8547, 0.7726, 0.8492, 0.7725, 0.8559, 0.7194, 0.8492, 0.7725, 0.8433, 0.7706, 0.8559, 0.7194, 0.8782, 0.6882, 0.8836, 0.6969, 0.8678, 0.7093, 0.8676, 0.7, 0.8637, 0.7174, 0.8703, 0.7234, 0.8601, 0.7768, 0.8547, 0.7726, 0.8305, 0.7064, 0.8116, 0.6989, 0.8217, 0.6903, 0.8814, 0.71, 0.8666, 0.7763, 0.8601, 0.7768, 0.8703, 0.7234, 0.8052, 0.6913, 0.8044, 0.6797, 0.8217, 0.6903, 0.8116, 0.6989, 0.8814, 0.71, 0.8875, 0.7191, 0.8722, 0.7768, 0.8666, 0.7763, 0.8674, 0.8084, 0.8601, 0.7768, 0.8666, 0.7763, 0.8722, 0.7768, 0.8674, 0.8084, 0.8666, 0.7763, 0.8397, 0.1267, 0.9077, 0.1291, 0.8918, 0.1335, 0.834, 0.1341, 0.9255, 0.1381, 0.8918, 0.1335, 0.9077, 0.1291, 0.8718, 0.8091, 0.8674, 0.8084, 0.8722, 0.7768, 0.9077, 0.1291, 0.9949, 0.1513, 0.995, 0.1538, 0.9255, 0.1381, 0.8875, 0.8721, 0.8674, 0.8084, 0.8718, 0.8091, 0.9992, 0.1518, 0.995, 0.1538, 0.9949, 0.1513, 0.8851, 0.872, 0.8875, 0.8721, 0.8861, 0.8763, 0.8834, 0.8737, 0.8875, 0.8721, 0.8851, 0.872, 0.8674, 0.8084, 0.8834, 0.8737, 0.8674, 0.8084, 0.8851, 0.872, 0.8834, 0.8737, 0.8801, 0.8766, 0.881, 0.8731, 0.8834, 0.8737, 0.8861, 0.8763, 0.8801, 0.8766, 0.8834, 0.8737, 0.8628, 0.8101, 0.8674, 0.8084, 0.8834, 0.8737, 0.881, 0.8731, 0.8628, 0.8101, 0.8628, 0.8101, 0.881, 0.8731, 0.8587, 0.8124, 0.8587, 0.8124, 0.881, 0.8731, 0.8801, 0.8766, 0.8554, 0.8149, 0.8554, 0.8149, 0.851, 0.8127, 0.8587, 0.8124, 0.851, 0.8127, 0.8442, 0.8098, 0.85, 0.8029, 0.8587, 0.8124, 0.8628, 0.8101, 0.8587, 0.8124, 0.85, 0.8029, 0.8442, 0.8098, 0.8375, 0.8082, 0.85, 0.8029, 0.85, 0.8029, 0.8601, 0.7768, 0.8628, 0.8101, 0.8404, 0.8001, 0.8503, 0.7871, 0.85, 0.8029, 0.8503, 0.7871, 0.8601, 0.7768, 0.85, 0.8029, 0.8404, 0.8001, 0.85, 0.8029, 0.8375, 0.8082, 0.8492, 0.7725, 0.8503, 0.7871, 0.8404, 0.8001, 0.8404, 0.8001, 0.8358, 0.7976, 0.8433, 0.7706, 0.8492, 0.7725, 0.8375, 0.8082, 0.7369, 0.8767, 0.7337, 0.8761, 0.8404, 0.8001, 0.8358, 0.7976, 0.8404, 0.8001, 0.7337, 0.8761, 0.734, 0.8731, 0.9145, 0.09969, 0.9916, 0.003472, 0.9939, 0.004452, 0.9174, 0.1028, 0.9145, 0.09969, 0.9174, 0.1028, 0.8943, 0.1218, 0.8914, 0.116, 0.9943, 0.0003346, 0.9939, 0.004452, 0.9916, 0.003472, 0.9943, 0.0003346, 0.9961, 0.004431, 0.9939, 0.004452, 0.9939, 0.004452, 0.9961, 0.004431, 0.9946, 0.006706, 0.9939, 0.004452, 0.921, 0.1069, 0.9174, 0.1028, 0.9939, 0.004452, 0.9946, 0.006706, 0.921, 0.1069, 0.921, 0.1069, 0.8943, 0.1218, 0.9174, 0.1028, 0.921, 0.1069, 0.9252, 0.1087, 0.9258, 0.1277, 0.8943, 0.1218, 0.9252, 0.1087, 0.921, 0.1069, 0.9946, 0.006706, 0.9252, 0.1087, 0.9306, 0.1158, 0.9308, 0.1235, 0.9258, 0.1277, 0.9252, 0.1087, 0.9995, 0.00733, 0.9301, 0.1091, 0.9965, 0.007424, 0.9995, 0.00733, 0.9252, 0.1087, 0.9965, 0.007424, 0.9252, 0.1087, 0.9946, 0.006706, 0.9306, 0.1158, 0.9252, 0.1087, 0.9301, 0.1091, 0.8452, 0.8143, 0.7392, 0.8807, 0.7363, 0.8799, 0.8442, 0.8098, 0.851, 0.8127, 0.8452, 0.8143, 0.8442, 0.8098, 0.9961, 0.004431, 0.9965, 0.007424, 0.9946, 0.006706, 0.9995, 0.00733, 0.9965, 0.007424, 0.9961, 0.004431, 0.9997, 0.002749, 0.9997, 0.002749, 0.9961, 0.004431, 0.9943, 0.0003346, 0.7363, 0.8799, 0.7337, 0.8761, 0.7369, 0.8767, 0.8375, 0.8082, 0.8442, 0.8098, 0.7363, 0.8799, 0.7369, 0.8767, 0.9077, 0.1291, 0.8943, 0.1218, 0.9258, 0.1277, 0.9077, 0.1291, 0.9258, 0.1277, 0.9968, 0.1494, 0.9949, 0.1513, 0.9308, 0.1235, 0.996, 0.1469, 0.9968, 0.1494, 0.9258, 0.1277, 0.9997, 0.1458, 0.9968, 0.1494, 0.996, 0.1469, 0.9997, 0.1458, 0.9992, 0.1518, 0.9968, 0.1494, 0.9968, 0.1494, 0.9992, 0.1518, 0.9949, 0.1513, 0.9308, 0.1235, 0.9336, 0.12, 0.9997, 0.1458, 0.996, 0.1469, 0.9336, 0.12, 0.9308, 0.1235, 0.9306, 0.1158, 0.8943, 0.1218, 0.8335, 0.1187, 0.8914, 0.116, 0.8397, 0.1267, 0.8335, 0.1187, 0.8943, 0.1218, 0.9077, 0.1291, 0.8492, 0.7725, 0.8547, 0.7726, 0.8503, 0.7871, 0.8601, 0.7768, 0.8503, 0.7871, 0.8547, 0.7726, 0.8674, 0.8084, 0.8628, 0.8101, 0.8601, 0.7768, 0.8475, 0.6833, 0.8418, 0.6912, 0.8341, 0.6734, 0.8418, 0.6912, 0.8331, 0.6899, 0.8341, 0.6734, 0.8863, 0.6931, 0.8836, 0.6969, 0.8782, 0.6882, 0.8825, 0.6825, 0.8076, 0.7018, 0.8052, 0.6913, 0.8116, 0.6989, 0.8044, 0.6797, 0.8052, 0.6913, 0.7934, 0.6904, 0.6592, 0.0003346, 0.669, 0.00251, 0.6599, 0.01604, 0.6599, 0.01604, 0.669, 0.00251, 0.672, 0.01129, 0.6592, 0.0003346, 0.6599, 0.01604, 0.6305, 0.06464, 0.6305, 0.06464, 0.6599, 0.01604, 0.6637, 0.0271, 0.6599, 0.01604, 0.672, 0.01129, 0.6637, 0.0271, 0.6413, 0.07624, 0.6282, 0.08103, 0.6637, 0.0271, 0.6637, 0.0271, 0.6799, 0.01692, 0.6413, 0.07624, 0.6305, 0.06464, 0.6637, 0.0271, 0.6282, 0.08103, 0.6637, 0.0271, 0.672, 0.01129, 0.6799, 0.01692, 0.6799, 0.01692, 0.6833, 0.02868, 0.6486, 0.07828, 0.6413, 0.07624, 0.8816, 0.6766, 0.8825, 0.6825, 0.8782, 0.6882, 0.6799, 0.01692, 0.6854, 0.01827, 0.6833, 0.02868, 0.7253, 0.6121, 0.733, 0.6193, 0.7203, 0.6212, 0.7277, 0.624, 0.7203, 0.6212, 0.733, 0.6193, 0.8709, 0.6815, 0.8816, 0.6766, 0.8782, 0.6882, 0.8855, 0.6699, 0.8816, 0.6766, 0.8709, 0.6815, 0.8769, 0.6685, 0.8855, 0.6699, 0.8709, 0.6815, 0.7203, 0.6212, 0.7277, 0.624, 0.7178, 0.63, 0.7129, 0.626, 0.1535, 0.6094, 0.1443, 0.6161, 0.1421, 0.6081, 0.1576, 0.6161, 0.1443, 0.6161, 0.1535, 0.6094, 0.1492, 0.6487, 0.1443, 0.6161, 0.1576, 0.6161, 0.1443, 0.6161, 0.1492, 0.6487, 0.1379, 0.6757, 0.1443, 0.6161, 0.1316, 0.6356, 0.1421, 0.6081, 0.1316, 0.6356, 0.1443, 0.6161, 0.1379, 0.6757, 0.1303, 0.6044, 0.1421, 0.6081, 0.1316, 0.6356, 0.7067, 0.6349, 0.7129, 0.626, 0.7178, 0.63, 0.682, 0.5591, 0.7203, 0.6212, 0.7129, 0.626, 0.7067, 0.6349, 0.68, 0.5733, 0.682, 0.5591, 0.7129, 0.626, 0.6899, 0.5532, 0.682, 0.5591, 0.6813, 0.5377, 0.682, 0.5591, 0.6899, 0.5532, 0.7203, 0.6212, 0.6544, 0.5419, 0.6813, 0.5377, 0.682, 0.5591, 0.6544, 0.5419, 0.682, 0.5591, 0.6691, 0.5593, 0.6508, 0.5487, 0.6691, 0.5593, 0.682, 0.5591, 0.68, 0.5733, 0.6706, 0.5714, 0.6691, 0.5593, 0.68, 0.5733, 0.6706, 0.5714, 0.68, 0.5733, 0.6983, 0.6366, 0.6983, 0.6366, 0.68, 0.5733, 0.7067, 0.6349, 0.6194, 0.07463, 0.6139, 0.07027, 0.6239, 0.06128, 0.6305, 0.06464, 0.6613, 0.562, 0.6691, 0.5593, 0.6706, 0.5714, 0.6239, 0.06128, 0.6592, 0.0003346, 0.6305, 0.06464, 0.6691, 0.5593, 0.6613, 0.562, 0.6501, 0.5571, 0.6508, 0.5487, 0.6139, 0.07027, 0.6194, 0.07463, 0.6034, 0.07722, 0.6034, 0.07722, 0.6194, 0.07463, 0.6149, 0.0865, 0.6194, 0.07463, 0.6282, 0.08103, 0.6149, 0.0865, 0.6282, 0.08103, 0.6194, 0.07463, 0.6305, 0.06464, 0.6149, 0.0865, 0.5707, 0.07838, 0.5745, 0.07273, 0.6034, 0.07722, 0.6019, 0.09198, 0.6149, 0.0865, 0.6282, 0.08103, 0.6236, 0.1083, 0.6019, 0.09198, 0.5707, 0.07838, 0.6149, 0.0865, 0.6236, 0.1083, 0.6186, 0.1154, 0.6019, 0.09198, 0.5686, 0.09006, 0.567, 0.08346, 0.6019, 0.09198, 0.5686, 0.09006, 0.6019, 0.09198, 0.5972, 0.09785, 0.567, 0.08346, 0.5707, 0.07838, 0.6019, 0.09198, 0.6019, 0.09198, 0.6186, 0.1154, 0.5972, 0.09785, 0.5971, 0.1071, 0.5972, 0.09785, 0.6186, 0.1154, 0.6144, 0.1218, 0.5851, 0.1005, 0.5972, 0.09785, 0.5971, 0.1071, 0.5851, 0.1005, 0.5686, 0.09006, 0.5972, 0.09785, 0.6813, 0.5377, 0.629, 0.5294, 0.6464, 0.5249, 0.6621, 0.5266, 0.6133, 0.5163, 0.6464, 0.5249, 0.629, 0.5294, 0.5567, 0.09471, 0.5686, 0.09006, 0.5851, 0.1005, 0.5951, 0.5158, 0.629, 0.5294, 0.6204, 0.5344, 0.5983, 0.5247, 0.6204, 0.5344, 0.629, 0.5294, 0.6544, 0.5419, 0.629, 0.5294, 0.5951, 0.5158, 0.6133, 0.5163, 0.6544, 0.5419, 0.629, 0.5294, 0.6813, 0.5377, 0.5951, 0.5158, 0.5904, 0.5174, 0.5375, 0.4675, 0.5412, 0.4678, 0.5983, 0.5247, 0.5904, 0.5174, 0.5951, 0.5158, 0.5399, 0.1038, 0.4819, 0.1419, 0.48, 0.1402, 0.5388, 0.09842, 0.5567, 0.09471, 0.5399, 0.1038, 0.5388, 0.09842, 0.5567, 0.09471, 0.5388, 0.09842, 0.5352, 0.08819, 0.5686, 0.09006, 0.5283, 0.09958, 0.5388, 0.09842, 0.48, 0.1402, 0.4802, 0.1377, 0.5388, 0.09842, 0.5283, 0.09958, 0.5352, 0.08819, 0.5352, 0.08819, 0.5389, 0.07152, 0.567, 0.08346, 0.5686, 0.09006, 0.5282, 0.08306, 0.5274, 0.07459, 0.5312, 0.07162, 0.5352, 0.08819, 0.5389, 0.07152, 0.5352, 0.08819, 0.5312, 0.07162, 0.5352, 0.08819, 0.5284, 0.0914, 0.5282, 0.08306, 0.5284, 0.0914, 0.5352, 0.08819, 0.5283, 0.09958, 0.5248, 0.08848, 0.5284, 0.0914, 0.4778, 0.1374, 0.4765, 0.1353, 0.5282, 0.08306, 0.5284, 0.0914, 0.5248, 0.08848, 0.5283, 0.09958, 0.4802, 0.1377, 0.4778, 0.1374, 0.5284, 0.0914, 0.4778, 0.1374, 0.474, 0.1381, 0.4765, 0.1353, 0.4778, 0.1374, 0.4768, 0.1436, 0.474, 0.1381, 0.48, 0.1402, 0.4778, 0.1374, 0.4802, 0.1377, 0.48, 0.1402, 0.4768, 0.1436, 0.4778, 0.1374, 0.5806, 0.5279, 0.5346, 0.4744, 0.5349, 0.4713, 0.5873, 0.528, 0.4768, 0.1436, 0.48, 0.1402, 0.4819, 0.1419, 0.5349, 0.4713, 0.5375, 0.4675, 0.5382, 0.4713, 0.5862, 0.5201, 0.5382, 0.4713, 0.5375, 0.4675, 0.5904, 0.5174, 0.5862, 0.5201, 0.5873, 0.528, 0.5349, 0.4713, 0.5382, 0.4713, 0.5873, 0.528, 0.5862, 0.5201, 0.5983, 0.5247, 0.5904, 0.5174, 0.5983, 0.5247, 0.5862, 0.5201, 0.5983, 0.5247, 0.6038, 0.538, 0.5864, 0.5415, 0.5873, 0.528, 0.5873, 0.528, 0.5864, 0.5415, 0.5794, 0.5343, 0.5806, 0.5279, 0.5864, 0.5415, 0.6038, 0.538, 0.5929, 0.5489, 0.5864, 0.5415, 0.5929, 0.5489, 0.5823, 0.5502, 0.578, 0.5421, 0.5864, 0.5415, 0.5127, 0.5924, 0.5132, 0.5894, 0.5823, 0.5502, 0.5158, 0.5929, 0.5127, 0.5924, 0.5864, 0.5415, 0.5794, 0.5343, 0.5864, 0.5415, 0.578, 0.5421, 0.5274, 0.07459, 0.5282, 0.08306, 0.5234, 0.07692, 0.5234, 0.07692, 0.4666, 0.01446, 0.4678, 0.01225, 0.5274, 0.07459, 0.5312, 0.07162, 0.5274, 0.07459, 0.4678, 0.01225, 0.4702, 0.01195, 0.4639, 0.01135, 0.4678, 0.01225, 0.4666, 0.01446, 0.468, 0.01012, 0.4678, 0.01225, 0.4639, 0.01135, 0.4678, 0.01225, 0.468, 0.01012, 0.4702, 0.01195, 0.5312, 0.07162, 0.4702, 0.01195, 0.4712, 0.01011, 0.5389, 0.07152, 0.468, 0.01012, 0.4712, 0.01011, 0.4702, 0.01195, 0.5387, 0.06395, 0.5389, 0.07152, 0.4712, 0.01011, 0.4715, 0.007207, 0.4715, 0.007207, 0.4712, 0.01011, 0.468, 0.01012, 0.467, 0.006614, 0.515, 0.596, 0.5836, 0.5542, 0.5179, 0.5967, 0.5389, 0.05837, 0.5387, 0.06395, 0.4715, 0.007207, 0.5387, 0.06395, 0.5389, 0.05837, 0.5504, 0.0614, 0.5707, 0.07838, 0.5389, 0.07152, 0.5387, 0.06395, 0.5707, 0.07838, 0.567, 0.08346, 0.5836, 0.5542, 0.5158, 0.5929, 0.5823, 0.5502, 0.5836, 0.5542, 0.5823, 0.5502, 0.5929, 0.5489, 0.515, 0.596, 0.5158, 0.5929, 0.5836, 0.5542, 0.515, 0.596, 0.5127, 0.5924, 0.5158, 0.5929, 0.468, 0.01012, 0.4639, 0.01135, 0.467, 0.006614, 0.6544, 0.5419, 0.6508, 0.5487, 0.6038, 0.538, 0.6204, 0.5344, 0.6038, 0.538, 0.5983, 0.5247, 0.6204, 0.5344, 0.6038, 0.538, 0.6187, 0.5477, 0.5929, 0.5489, 0.6508, 0.5487, 0.6501, 0.5571, 0.6187, 0.5477, 0.6038, 0.538, 0.5745, 0.07273, 0.5707, 0.07838, 0.5504, 0.0614, 0.6621, 0.5266, 0.6753, 0.5261, 0.6813, 0.5377, 0.6144, 0.1218, 0.6022, 0.1187, 0.5971, 0.1071, 0.6415, 0.163, 0.6144, 0.1218, 0.6464, 0.1596, 0.6415, 0.163, 0.6362, 0.1651, 0.6144, 0.1218, 0.6144, 0.1218, 0.6186, 0.1154, 0.6464, 0.1596, 0.6144, 0.1218, 0.6362, 0.1651, 0.6102, 0.1271, 0.6144, 0.1218, 0.6102, 0.1271, 0.6022, 0.1187, 0.6923, 0.5184, 0.6813, 0.5377, 0.6843, 0.5196, 0.6813, 0.5377, 0.6753, 0.5261, 0.6843, 0.5196, 0.6923, 0.5184, 0.6843, 0.5196, 0.7006, 0.478, 0.7061, 0.4791, 0.6923, 0.5184, 0.6969, 0.5254, 0.6813, 0.5377, 0.6969, 0.5254, 0.6923, 0.5184, 0.7061, 0.4791, 0.7113, 0.4806, 0.6969, 0.5254, 0.7113, 0.4806, 0.7167, 0.4821, 0.7034, 0.5257, 0.6969, 0.5254, 0.7034, 0.5257, 0.6993, 0.541, 0.6899, 0.5532, 0.6899, 0.5532, 0.6813, 0.5377, 0.6969, 0.5254, 0.7061, 0.4791, 0.7283, 0.4127, 0.7113, 0.4806, 0.7113, 0.4806, 0.7283, 0.4127, 0.731, 0.4107, 0.7167, 0.4821, 0.722, 0.4836, 0.7034, 0.5257, 0.7167, 0.4821, 0.731, 0.4107, 0.733, 0.4135, 0.7167, 0.4821, 0.7167, 0.4821, 0.733, 0.4135, 0.722, 0.4836, 0.6403, 0.1087, 0.6565, 0.1539, 0.6334, 0.1057, 0.6515, 0.1566, 0.6236, 0.1083, 0.6565, 0.1539, 0.6565, 0.1539, 0.6236, 0.1083, 0.6334, 0.1057, 0.6515, 0.1566, 0.6565, 0.1539, 0.6836, 0.2197, 0.6282, 0.08103, 0.6413, 0.07624, 0.6334, 0.1057, 0.6425, 0.09255, 0.6334, 0.1057, 0.6413, 0.07624, 0.6486, 0.07828, 0.6334, 0.1057, 0.6425, 0.09255, 0.6403, 0.1087, 0.6282, 0.08103, 0.6334, 0.1057, 0.6236, 0.1083, 0.6988, 0.5566, 0.6899, 0.5532, 0.6993, 0.541, 0.7203, 0.6212, 0.6899, 0.5532, 0.6988, 0.5566, 0.7253, 0.6121, 0.6236, 0.1083, 0.6515, 0.1566, 0.6464, 0.1596, 0.6186, 0.1154, 0.6817, 0.2217, 0.6515, 0.1566, 0.6836, 0.2197, 0.6515, 0.1566, 0.6793, 0.2207, 0.6464, 0.1596, 0.6817, 0.2217, 0.6793, 0.2207, 0.6515, 0.1566, 0.6817, 0.2217, 0.6788, 0.2232, 0.6793, 0.2207, 0.6817, 0.2217, 0.6812, 0.2242, 0.6788, 0.2232, 0.6854, 0.2246, 0.6817, 0.2217, 0.6836, 0.2197, 0.6812, 0.2242, 0.6817, 0.2217, 0.6854, 0.2246, 0.6788, 0.2232, 0.6812, 0.2242, 0.6793, 0.2278, 0.6812, 0.2242, 0.6854, 0.2246, 0.6793, 0.2278, 0.6788, 0.2232, 0.6793, 0.2278, 0.6761, 0.224, 0.7266, 0.4095, 0.731, 0.4107, 0.7283, 0.4127, 0.7266, 0.4095, 0.7061, 0.4791, 0.7239, 0.4112, 0.7266, 0.4095, 0.7283, 0.4127, 0.7061, 0.4791, 0.6415, 0.163, 0.6761, 0.224, 0.6362, 0.1651, 0.6788, 0.2232, 0.6761, 0.224, 0.6415, 0.163, 0.7061, 0.4791, 0.7006, 0.478, 0.7239, 0.4112, 0.6788, 0.2232, 0.6415, 0.163, 0.6793, 0.2207, 0.6415, 0.163, 0.6464, 0.1596, 0.6793, 0.2207, 0.7934, 0.6904, 0.7855, 0.685, 0.8044, 0.6797, 0.1379, 0.6757, 0.1492, 0.6487, 0.1473, 0.6745, 0.1516, 0.6808, 0.1471, 0.6791, 0.1473, 0.6745, 0.1577, 0.6768, 0.1425, 0.6799, 0.1379, 0.6757, 0.1473, 0.6745, 0.1471, 0.6791, 0.1516, 0.6808, 0.1505, 0.6821, 0.1469, 0.6808, 0.1471, 0.6791, 0.1471, 0.6791, 0.1469, 0.6808, 0.1433, 0.6815, 0.1425, 0.6799, 0.1468, 0.6821, 0.1469, 0.6808, 0.1505, 0.6821, 0.1494, 0.6834, 0.1468, 0.6821, 0.1441, 0.6829, 0.1433, 0.6815, 0.1469, 0.6808, 0.1466, 0.6853, 0.1424, 0.6854, 0.1441, 0.6829, 0.1468, 0.6821, 0.1466, 0.6853, 0.1468, 0.6821, 0.1494, 0.6834, 0.1505, 0.6862, 0.1441, 0.6829, 0.1424, 0.6854, 0.1406, 0.6847, 0.1433, 0.6815, 0.1466, 0.6853, 0.146, 0.6903, 0.1429, 0.6886, 0.1424, 0.6854, 0.1424, 0.6854, 0.1429, 0.6886, 0.1409, 0.6898, 0.1406, 0.6847, 0.1425, 0.6799, 0.1433, 0.6815, 0.1406, 0.6847, 0.1385, 0.684, 0.1385, 0.684, 0.1406, 0.6847, 0.1409, 0.6898, 0.1382, 0.6912, 0.8337, 0.6027, 0.827, 0.6018, 0.8368, 0.5811, 0.1429, 0.6886, 0.146, 0.6903, 0.1457, 0.6932, 0.1409, 0.6898, 0.1455, 0.6963, 0.1382, 0.6912, 0.1409, 0.6898, 0.1457, 0.6932, 0.1492, 0.6892, 0.1508, 0.6907, 0.1457, 0.6932, 0.146, 0.6903, 0.1527, 0.6923, 0.1455, 0.6963, 0.1457, 0.6932, 0.1508, 0.6907, 0.1466, 0.6853, 0.1505, 0.6862, 0.1492, 0.6892, 0.146, 0.6903, 0.1505, 0.6862, 0.1525, 0.686, 0.1508, 0.6907, 0.1492, 0.6892, 0.1494, 0.6834, 0.1505, 0.6821, 0.1525, 0.686, 0.1505, 0.6862, 0.1516, 0.6808, 0.1548, 0.6859, 0.1525, 0.686, 0.1505, 0.6821, 0.1548, 0.6859, 0.1527, 0.6923, 0.1508, 0.6907, 0.1525, 0.686, 0.1379, 0.6757, 0.1425, 0.6799, 0.1385, 0.684, 0.1309, 0.6854, 0.1287, 0.6847, 0.1224, 0.6834, 0.1255, 0.6743, 0.1527, 0.6923, 0.1581, 0.6967, 0.1408, 0.7042, 0.1455, 0.6963, 0.8474, 0.5791, 0.8583, 0.5766, 0.8569, 0.599, 0.1408, 0.7042, 0.1581, 0.6967, 0.1484, 0.7195, 0.1383, 0.7149, 0.1316, 0.6356, 0.1379, 0.6757, 0.1255, 0.6743, 0.8265, 0.5812, 0.8368, 0.5811, 0.827, 0.6018, 0.8242, 0.6013, 0.08997, 0.7526, 0.09983, 0.7578, 0.08426, 0.7811, 0.07171, 0.7711, 0.122, 0.7657, 0.1383, 0.7149, 0.1484, 0.7195, 0.9119, 0.2404, 0.8911, 0.2405, 0.9156, 0.1827, 0.9376, 0.2389, 0.1011, 0.8417, 0.0873, 0.8651, 0.1102, 0.7959, 0.1125, 0.8089, 0.1548, 0.6859, 0.1617, 0.6907, 0.1581, 0.6967, 0.1527, 0.6923, 0.8242, 0.6013, 0.827, 0.6018, 0.8233, 0.6095, 0.1309, 0.6854, 0.1385, 0.684, 0.1382, 0.6912, 0.1316, 0.6914, 0.8415, 0.6042, 0.8451, 0.6049, 0.8441, 0.6165, 0.1107, 0.6862, 0.1224, 0.6834, 0.1163, 0.705, 0.1052, 0.7026, 0.1617, 0.6907, 0.1548, 0.6859, 0.1516, 0.6808, 0.1577, 0.6768, 0.8415, 0.6042, 0.8337, 0.6027, 0.8368, 0.5811, 0.8536, 0.6063, 0.8451, 0.6049, 0.8474, 0.5791, 0.8569, 0.599, 0.8242, 0.6013, 0.8134, 0.6013, 0.8158, 0.5843, 0.8265, 0.5812, 0.1309, 0.6854, 0.1287, 0.6847, 0.1255, 0.6743, 0.1379, 0.6757])
me_icosphere_004.materials.append(mat_baum2)
me_icosphere_004.use_remesh_fix_poles = True
me_icosphere_004.use_remesh_preserve_attributes = False
me_icosphere_004.update()
me_icosphere_006 = bpy.data.meshes.new('Icosphere.006')
me_icosphere_006.from_pydata([(1.941, 0.111, 10.48), (1.24, -2.045, 10.42), (-0.3267, 0.111, 10.42), (1.268, 1.982, 10.8), (3.585, -1.207, 10.8), (3.585, 1.229, 10.8), (4.761, 2.083, 11.62), (2.944, 3.2, 11.45), (5.261, 0.01096, 11.45), (4.761, -2.061, 11.62), (5.657, -1.207, 12.55), (5.657, 1.229, 12.55), (5.798, 0.111, 12.94), (4.621, 1.982, 13.41), (4.225, 3.2, 12.55), (2.998, 3.364, 13.1), (1.908, 3.953, 12.55), (0.8187, 3.364, 11.62), (0.807, 3.6, 13.27), (-0.4088, 3.2, 12.55), (-0.9443, 2.083, 13.1), (-2.161, 1.444, 12.33), (-1.027, 2.267, 11.12), (-1.917, 0.111, 11.31), (-0.8046, -1.96, 11.45), (-1.841, -1.207, 12.55), (-0.9443, -2.061, 13.1), (-1.445, 0.01096, 13.41), (-0.4088, -3.178, 12.55), (0.7487, -3.558, 11.31), (0.807, -3.378, 13.27), (1.941, -4.202, 12.33), (3.133, -3.558, 12.94), (4.225, -3.178, 12.55), (3.074, -3.378, 11.12), (4.909, -2.045, 13.27), (2.641, -2.045, 14.68), (4.208, 0.111, 14.68), (1.941, 0.111, 15.32), (2.641, 2.267, 14.68), (0.1063, 1.444, 14.68), (0.1063, -1.222, 14.68)], [], [(0, 1, 2), (0, 4, 1), (0, 2, 3), (0, 3, 5), (4, 0, 5), (8, 5, 6), (5, 7, 6), (5, 3, 7), (8, 4, 5), (9, 8, 10), (9, 4, 8), (8, 6, 11), (10, 8, 11), (10, 11, 12), (11, 13, 12), (6, 14, 11), (11, 14, 13), (6, 7, 14), (14, 16, 15), (14, 15, 13), (14, 7, 16), (16, 18, 15), (7, 17, 16), (17, 19, 16), (16, 19, 18), (17, 22, 19), (19, 21, 20), (19, 20, 18), (19, 22, 21), (3, 22, 17), (2, 23, 22), (22, 23, 21), (3, 2, 22), (2, 24, 23), (23, 24, 25), (23, 25, 21), (25, 28, 26), (25, 26, 27), (21, 25, 27), (25, 24, 28), (28, 30, 26), (24, 29, 28), (29, 31, 28), (28, 31, 30), (29, 34, 31), (31, 33, 32), (31, 32, 30), (31, 34, 33), (1, 34, 29), (4, 9, 34), (34, 9, 33), (1, 4, 34), (33, 35, 32), (9, 10, 33), (33, 10, 35), (32, 35, 36), (10, 12, 35), (35, 12, 37), (36, 35, 37), (36, 37, 38), (37, 39, 38), (12, 13, 37), (37, 13, 39), (13, 15, 39), (15, 18, 39), (39, 40, 38), (39, 18, 40), (18, 20, 40), (20, 27, 40), (40, 41, 38), (40, 27, 41), (27, 26, 41), (26, 30, 41), (41, 36, 38), (41, 30, 36), (30, 32, 36), (1, 29, 24), (21, 27, 20), (2, 1, 24), (3, 17, 7)])
_uv = me_icosphere_006.uv_layers.new(name='UVMap')
_uv.uv.foreach_set('vector', [0.1286, 0.4683, 0.1107, 0.5201, 0.07404, 0.4686, 0.1286, 0.4683, 0.1698, 0.5021, 0.1107, 0.5201, 0.1286, 0.4683, 0.07404, 0.4686, 0.1116, 0.4209, 0.1286, 0.4683, 0.1116, 0.4209, 0.1703, 0.4402, 0.1698, 0.5021, 0.1286, 0.4683, 0.1703, 0.4402, 0.2183, 0.4714, 0.1703, 0.4402, 0.2064, 0.4143, 0.1703, 0.4402, 0.1561, 0.3847, 0.2064, 0.4143, 0.1703, 0.4402, 0.1116, 0.4209, 0.1561, 0.3847, 0.2183, 0.4714, 0.1698, 0.5021, 0.1703, 0.4402, 0.2059, 0.5292, 0.2183, 0.4714, 0.2513, 0.5119, 0.2059, 0.5292, 0.1698, 0.5021, 0.2183, 0.4714, 0.2183, 0.4714, 0.2064, 0.4143, 0.2513, 0.4309, 0.2513, 0.5119, 0.2183, 0.4714, 0.2513, 0.4309, 0.4807, 0.6215, 0.4241, 0.6621, 0.4446, 0.6348, 0.4241, 0.6621, 0.3829, 0.6376, 0.4446, 0.6348, 0.2064, 0.4143, 0.205, 0.3664, 0.2513, 0.4309, 0.4241, 0.6621, 0.3414, 0.6646, 0.3829, 0.6376, 0.2064, 0.4143, 0.1561, 0.3847, 0.205, 0.3664, 0.3414, 0.6646, 0.28, 0.612, 0.3216, 0.6248, 0.3414, 0.6646, 0.3216, 0.6248, 0.3829, 0.6376, 0.205, 0.3664, 0.1561, 0.3847, 0.1283, 0.3405, 0.28, 0.612, 0.2877, 0.5712, 0.3216, 0.6248, 0.1561, 0.3847, 0.09725, 0.378, 0.1283, 0.3405, 0.09725, 0.378, 0.05115, 0.3625, 0.1283, 0.3405, 0.28, 0.612, 0.258, 0.5377, 0.2877, 0.5712, 0.09725, 0.378, 0.05361, 0.4155, 0.05115, 0.3625, 0.258, 0.5377, 0.2687, 0.4506, 0.2862, 0.5025, 0.258, 0.5377, 0.2862, 0.5025, 0.2877, 0.5712, 0.05115, 0.3625, 0.05361, 0.4155, 0.0006758, 0.4266, 0.1116, 0.4209, 0.05361, 0.4155, 0.09725, 0.378, 0.07404, 0.4686, 0.02952, 0.4674, 0.05361, 0.4155, 0.05361, 0.4155, 0.02952, 0.4674, 0.0006758, 0.4266, 0.1116, 0.4209, 0.07404, 0.4686, 0.05361, 0.4155, 0.07404, 0.4686, 0.05151, 0.5254, 0.02952, 0.4674, 0.02952, 0.4674, 0.05151, 0.5254, 0.0003346, 0.5117, 0.02952, 0.4674, 0.0003346, 0.5117, 0.0006758, 0.4266, 0.3583, 0.4095, 0.442, 0.4206, 0.3981, 0.4334, 0.3583, 0.4095, 0.3981, 0.4334, 0.335, 0.4574, 0.2687, 0.4506, 0.3583, 0.4095, 0.335, 0.4574, 0.0003346, 0.5117, 0.05151, 0.5254, 0.04799, 0.5785, 0.442, 0.4206, 0.4579, 0.4648, 0.3981, 0.4334, 0.05151, 0.5254, 0.09728, 0.5631, 0.04799, 0.5785, 0.09728, 0.5631, 0.127, 0.6037, 0.04799, 0.5785, 0.442, 0.4206, 0.5121, 0.4748, 0.4579, 0.4648, 0.09728, 0.5631, 0.1552, 0.5569, 0.127, 0.6037, 0.5121, 0.4748, 0.5121, 0.5546, 0.4981, 0.5201, 0.5121, 0.4748, 0.4981, 0.5201, 0.4579, 0.4648, 0.127, 0.6037, 0.1552, 0.5569, 0.2056, 0.5779, 0.1107, 0.5201, 0.1552, 0.5569, 0.09728, 0.5631, 0.1698, 0.5021, 0.2059, 0.5292, 0.1552, 0.5569, 0.1552, 0.5569, 0.2059, 0.5292, 0.2056, 0.5779, 0.1107, 0.5201, 0.1698, 0.5021, 0.1552, 0.5569, 0.5121, 0.5546, 0.479, 0.5833, 0.4981, 0.5201, 0.2059, 0.5292, 0.2513, 0.5119, 0.2056, 0.5779, 0.5121, 0.5546, 0.4807, 0.6215, 0.479, 0.5833, 0.4981, 0.5201, 0.479, 0.5833, 0.4377, 0.5317, 0.4807, 0.6215, 0.4446, 0.6348, 0.479, 0.5833, 0.479, 0.5833, 0.4446, 0.6348, 0.4138, 0.5874, 0.4377, 0.5317, 0.479, 0.5833, 0.4138, 0.5874, 0.4377, 0.5317, 0.4138, 0.5874, 0.3867, 0.5436, 0.4138, 0.5874, 0.3537, 0.5842, 0.3867, 0.5436, 0.4446, 0.6348, 0.3829, 0.6376, 0.4138, 0.5874, 0.4138, 0.5874, 0.3829, 0.6376, 0.3537, 0.5842, 0.3829, 0.6376, 0.3216, 0.6248, 0.3537, 0.5842, 0.3216, 0.6248, 0.2877, 0.5712, 0.3537, 0.5842, 0.3537, 0.5842, 0.3372, 0.5242, 0.3867, 0.5436, 0.3537, 0.5842, 0.2877, 0.5712, 0.3372, 0.5242, 0.2877, 0.5712, 0.2862, 0.5025, 0.3372, 0.5242, 0.2862, 0.5025, 0.335, 0.4574, 0.3372, 0.5242, 0.3372, 0.5242, 0.3907, 0.4904, 0.3867, 0.5436, 0.3372, 0.5242, 0.335, 0.4574, 0.3907, 0.4904, 0.335, 0.4574, 0.3981, 0.4334, 0.3907, 0.4904, 0.3981, 0.4334, 0.4579, 0.4648, 0.3907, 0.4904, 0.3907, 0.4904, 0.4377, 0.5317, 0.3867, 0.5436, 0.3907, 0.4904, 0.4579, 0.4648, 0.4377, 0.5317, 0.4579, 0.4648, 0.4981, 0.5201, 0.4377, 0.5317, 0.1107, 0.5201, 0.09728, 0.5631, 0.05151, 0.5254, 0.2687, 0.4506, 0.335, 0.4574, 0.2862, 0.5025, 0.07404, 0.4686, 0.1107, 0.5201, 0.05151, 0.5254, 0.1116, 0.4209, 0.09725, 0.378, 0.1561, 0.3847])
me_icosphere_006.materials.append(mat_krone)
me_icosphere_006.use_remesh_fix_poles = True
me_icosphere_006.use_remesh_preserve_attributes = False
me_icosphere_006.update()

# ---- objects
ob_baum_1 = bpy.data.objects.new('baum 1', me_icosphere_015)
ob_baum_1_002 = bpy.data.objects.new('baum 1.002', me_icosphere_002)
ob_baum_1_003 = bpy.data.objects.new('baum 1.003', me_icosphere_004)
ob_baum_1_005 = bpy.data.objects.new('baum 1.005', me_icosphere_006)

# ---- transforms, parenting, visibility, modifiers, constraints
ob_baum_1.location = (0.0, 0.0, 0.0)
_vg = ob_baum_1.vertex_groups.new(name='decimate')
_vg = ob_baum_1.vertex_groups.new(name='decimate ')
ob_baum_1_002.location = (0.0, 0.0, 0.0)
_vg = ob_baum_1_002.vertex_groups.new(name='decimate')
_vg = ob_baum_1_002.vertex_groups.new(name='decimate ')
ob_baum_1_003.location = (0.0, 0.0, 0.0)
_vg = ob_baum_1_003.vertex_groups.new(name='decimate')
_vg = ob_baum_1_003.vertex_groups.new(name='decimate ')
ob_baum_1_005.location = (0.0, -0.9885, 0.0)
_vg = ob_baum_1_005.vertex_groups.new(name='decimate')
_vg = ob_baum_1_005.vertex_groups.new(name='decimate ')

# ---- collection membership
col_szene.objects.link(ob_baum_1)
col_szene.objects.link(ob_baum_1_002)
col_szene.objects.link(ob_baum_1_003)
col_szene.objects.link(ob_baum_1_005)

# ---- scene / render settings (as saved in the file)
scene.frame_start = 0; scene.frame_end = 120; scene.frame_set(0)
scene.render.engine = 'CYCLES'
scene.cycles.use_denoising = False
scene.cycles.samples = 128
scene.cycles.sampling_pattern = 'TABULATED_SOBOL'
scene.cycles.use_adaptive_sampling = False
scene.cycles.use_light_tree = False
scene.view_settings.view_transform = 'Filmic'
bpy.context.view_layer.update()

# ---- added for rendering (the .blend has no active camera and no usable light): camera, sun
cam_auto = bpy.data.cameras.new('AutoCamera')
cam_auto.lens = 50.0
cam_auto.sensor_width = 36.0
cam_auto.clip_end = 1000.0
ob_auto_camera = bpy.data.objects.new('AutoCamera', cam_auto)
scene.collection.objects.link(ob_auto_camera)
ob_auto_camera.location = (48.5074, -53.4882, 43.9739)
ob_auto_camera.rotation_euler = (1.09748, -7.21219e-08, 0.694738)
scene.camera = ob_auto_camera
light_auto_sun = bpy.data.lights.new('AutoSun', 'SUN')
light_auto_sun.energy = 3.0
light_auto_sun.angle = 0.0523599
ob_auto_sun = bpy.data.objects.new('AutoSun', light_auto_sun)
scene.collection.objects.link(ob_auto_sun)
ob_auto_sun.rotation_euler = (0.872665, 0.174533, 0.523599)
bpy.context.view_layer.update()

